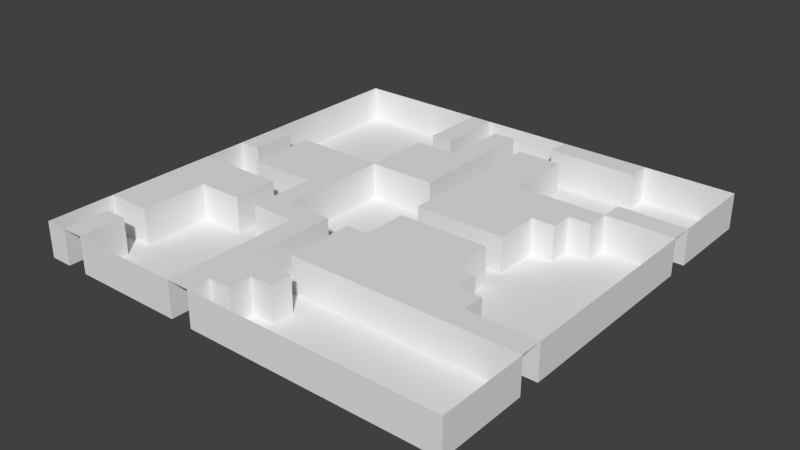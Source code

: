 # Source: Level1.blend  (saved by Blender 2.72.0; exported with 4.5.12 LTS)
import bpy
from mathutils import Matrix  # noqa: F401  (used for matrix-valued properties, if any)

bpy.ops.wm.read_factory_settings(use_empty=True)
scene = bpy.context.scene
scene.name = 'Scene'

# ---- collections
col_collection_1 = bpy.data.collections.new('Collection 1'); scene.collection.children.link(col_collection_1)

# ---- world
world_world = bpy.data.worlds.new('World'); scene.world = world_world
world_world.color = (0.05088, 0.05088, 0.05088)
world_world.use_sun_shadow = False
world_world.sun_shadow_jitter_overblur = 0.0
world_world.cycles.sampling_method = 'MANUAL'
world_world.cycles.sample_map_resolution = 256

# ---- meshes
me_grid_001 = bpy.data.meshes.new('Grid.001')
me_grid_001.from_pydata([(-30.0, -30.0, 0.0), (-26.84, -30.0, 0.0), (-23.68, -30.0, 0.0), (-20.53, -30.0, 0.0), (-17.37, -30.0, 0.0), (-14.21, -30.0, 0.0), (-11.05, -30.0, 0.0), (-7.895, -30.0, 0.0), (-4.737, -30.0, 0.0), (-1.579, -30.0, 0.0), (1.579, -30.0, 0.0), (4.737, -30.0, 0.0), (7.895, -30.0, 0.0), (11.05, -30.0, 0.0), (14.21, -30.0, 0.0), (17.37, -30.0, 0.0), (20.53, -30.0, 0.0), (23.68, -30.0, 0.0), (26.84, -30.0, 0.0), (30.0, -30.0, 0.0), (-30.0, -26.84, 0.0), (-26.84, -26.84, 0.0), (-23.68, -26.84, 0.0), (-7.895, -26.84, 0.0), (-4.737, -26.84, 0.0), (-1.579, -26.84, 0.0), (30.0, -26.84, 0.0), (-30.0, -23.68, 0.0), (-26.84, -23.68, 0.0), (-23.68, -23.68, 0.0), (-7.895, -23.68, 0.0), (-4.737, -23.68, 0.0), (-1.579, -23.68, 0.0), (1.579, -23.68, 0.0), (30.0, -23.68, 0.0), (-30.0, -20.53, 0.0), (-26.84, -20.53, 0.0), (-23.68, -20.53, 0.0), (-7.895, -20.53, 0.0), (-4.737, -20.53, 0.0), (-1.579, -20.53, 0.0), (1.579, -20.53, 0.0), (30.0, -20.53, 0.0), (-30.0, -17.37, 0.0), (-26.84, -17.37, 0.0), (-23.68, -17.37, 0.0), (-7.895, -17.37, 0.0), (-4.737, -17.37, 0.0), (-1.579, -17.37, 0.0), (1.579, -17.37, 0.0), (4.737, -17.37, 0.0), (7.895, -17.37, 0.0), (11.05, -17.37, 0.0), (14.21, -17.37, 0.0), (17.37, -17.37, 0.0), (20.53, -17.37, 0.0), (23.68, -17.37, 0.0), (26.84, -17.37, 0.0), (30.0, -17.37, 0.0), (-30.0, -14.21, 0.0), (-26.84, -14.21, 0.0), (-23.68, -14.21, 0.0), (-7.895, -14.21, 0.0), (-4.737, -14.21, 0.0), (-1.579, -14.21, 0.0), (1.579, -14.21, 0.0), (4.737, -14.21, 0.0), (7.895, -14.21, 0.0), (11.05, -14.21, 0.0), (14.21, -14.21, 0.0), (17.37, -14.21, 0.0), (20.53, -14.21, 0.0), (23.68, -14.21, 0.0), (26.84, -14.21, 0.0), (30.0, -14.21, 0.0), (-30.0, -11.05, 0.0), (-26.84, -11.05, 0.0), (-23.68, -11.05, 0.0), (-20.53, -11.05, 0.0), (-17.37, -11.05, 0.0), (-14.21, -11.05, 0.0), (-11.05, -11.05, 0.0), (-7.895, -11.05, 0.0), (-4.737, -11.05, 0.0), (-1.579, -11.05, 0.0), (1.579, -11.05, 0.0), (4.737, -11.05, 0.0), (7.895, -11.05, 0.0), (11.05, -11.05, 0.0), (14.21, -11.05, 0.0), (17.37, -11.05, 0.0), (20.53, -11.05, 0.0), (30.0, -11.05, 0.0), (-30.0, -7.895, 0.0), (-26.84, -7.895, 0.0), (-23.68, -7.895, 0.0), (-20.53, -7.895, 0.0), (-17.37, -7.895, 0.0), (-14.21, -7.895, 0.0), (-11.05, -7.895, 0.0), (-7.895, -7.895, 0.0), (-4.737, -7.895, 0.0), (-1.579, -7.895, 0.0), (1.579, -7.895, 0.0), (4.737, -7.895, 0.0), (7.895, -7.895, 0.0), (11.05, -7.895, 0.0), (14.21, -7.895, 0.0), (17.37, -7.895, 0.0), (30.0, -7.895, 0.0), (-30.0, -4.737, 0.0), (-26.84, -4.737, 0.0), (-23.68, -4.737, 0.0), (-20.53, -4.737, 0.0), (-17.37, -4.737, 0.0), (-14.21, -4.737, 0.0), (-11.05, -4.737, 0.0), (1.579, -4.737, 0.0), (4.737, -4.737, 0.0), (7.895, -4.737, 0.0), (11.05, -4.737, 0.0), (14.21, -4.737, 0.0), (30.0, -4.737, 0.0), (-30.0, -1.579, 0.0), (-23.68, -1.579, 0.0), (-20.53, -1.579, 0.0), (-17.37, -1.579, 0.0), (-14.21, -1.579, 0.0), (-11.05, -1.579, 0.0), (1.579, -1.579, 0.0), (4.737, -1.579, 0.0), (7.895, -1.579, 0.0), (11.05, -1.579, 0.0), (14.21, -1.579, 0.0), (30.0, -1.579, 0.0), (-30.0, 1.579, 0.0), (-26.84, 1.579, 0.0), (-23.68, 1.579, 0.0), (-20.53, 1.579, 0.0), (-17.37, 1.579, 0.0), (-14.21, 1.579, 0.0), (-11.05, 1.579, 0.0), (1.579, 1.579, 0.0), (4.737, 1.579, 0.0), (7.895, 1.579, 0.0), (11.05, 1.579, 0.0), (14.21, 1.579, 0.0), (30.0, 1.579, 0.0), (-30.0, 4.737, 0.0), (-26.84, 4.737, 0.0), (-23.68, 4.737, 0.0), (-20.53, 4.737, 0.0), (-17.37, 4.737, 0.0), (-14.21, 4.737, 0.0), (-11.05, 4.737, 0.0), (1.579, 4.737, 0.0), (4.737, 4.737, 0.0), (7.895, 4.737, 0.0), (11.05, 4.737, 0.0), (14.21, 4.737, 0.0), (30.0, 4.737, 0.0), (-30.0, 7.895, 0.0), (-26.84, 7.895, 0.0), (-23.68, 7.895, 0.0), (-20.53, 7.895, 0.0), (-17.37, 7.895, 0.0), (-14.21, 7.895, 0.0), (-11.05, 7.895, 0.0), (-7.895, 7.895, 0.0), (-4.737, 7.895, 0.0), (-1.579, 7.895, 0.0), (1.579, 7.895, 0.0), (4.737, 7.895, 0.0), (7.895, 7.895, 0.0), (11.05, 7.895, 0.0), (14.21, 7.895, 0.0), (17.37, 7.895, 0.0), (30.0, 7.895, 0.0), (-30.0, 11.05, 0.0), (-11.05, 11.05, 0.0), (-7.895, 11.05, 0.0), (-4.737, 11.05, 0.0), (-1.579, 11.05, 0.0), (1.579, 11.05, 0.0), (4.737, 11.05, 0.0), (7.895, 11.05, 0.0), (11.05, 11.05, 0.0), (14.21, 11.05, 0.0), (17.37, 11.05, 0.0), (20.53, 11.05, 0.0), (30.0, 11.05, 0.0), (-30.0, 14.21, 0.0), (-11.05, 14.21, 0.0), (-7.895, 14.21, 0.0), (-4.737, 14.21, 0.0), (-1.579, 14.21, 0.0), (1.579, 14.21, 0.0), (4.737, 14.21, 0.0), (7.895, 14.21, 0.0), (11.05, 14.21, 0.0), (14.21, 14.21, 0.0), (17.37, 14.21, 0.0), (20.53, 14.21, 0.0), (23.68, 14.21, 0.0), (26.84, 14.21, 0.0), (30.0, 14.21, 0.0), (-30.0, 17.37, 0.0), (-11.05, 17.37, 0.0), (-7.895, 17.37, 0.0), (-4.737, 17.37, 0.0), (-1.579, 17.37, 0.0), (1.579, 17.37, 0.0), (4.737, 17.37, 0.0), (7.895, 17.37, 0.0), (20.53, 17.37, 0.0), (23.68, 17.37, 0.0), (26.84, 17.37, 0.0), (30.0, 17.37, 0.0), (-30.0, 20.53, 0.0), (-11.05, 20.53, 0.0), (-7.895, 20.53, 0.0), (-4.737, 20.53, 0.0), (-1.579, 20.53, 0.0), (1.579, 20.53, 0.0), (4.737, 20.53, 0.0), (7.895, 20.53, 0.0), (30.0, 20.53, 0.0), (-30.0, 23.68, 0.0), (-11.05, 23.68, 0.0), (-7.895, 23.68, 0.0), (-4.737, 23.68, 0.0), (-1.579, 23.68, 0.0), (1.579, 23.68, 0.0), (4.737, 23.68, 0.0), (7.895, 23.68, 0.0), (30.0, 23.68, 0.0), (-30.0, 26.84, 0.0), (-11.05, 26.84, 0.0), (-7.895, 26.84, 0.0), (-4.737, 26.84, 0.0), (-1.579, 26.84, 0.0), (4.737, 26.84, 0.0), (7.895, 26.84, 0.0), (11.05, 26.84, 0.0), (14.21, 26.84, 0.0), (17.37, 26.84, 0.0), (30.0, 26.84, 0.0), (-30.0, 30.0, 0.0), (-26.84, 30.0, 0.0), (-23.68, 30.0, 0.0), (-20.53, 30.0, 0.0), (-17.37, 30.0, 0.0), (-14.21, 30.0, 0.0), (-11.05, 30.0, 0.0), (-7.895, 30.0, 0.0), (-4.737, 30.0, 0.0), (-1.579, 30.0, 0.0), (1.579, 30.0, 0.0), (4.737, 30.0, 0.0), (7.895, 30.0, 0.0), (11.05, 30.0, 0.0), (14.21, 30.0, 0.0), (17.37, 30.0, 0.0), (20.53, 30.0, 0.0), (23.68, 30.0, 0.0), (26.84, 30.0, 0.0), (30.0, 30.0, 0.0), (-30.0, -30.0, 0.0), (-26.84, -30.0, 0.0), (-23.68, -30.0, 0.0), (-20.53, -30.0, 0.0), (-17.37, -30.0, 0.0), (-14.21, -30.0, 0.0), (-11.05, -30.0, 0.0), (-7.895, -30.0, 0.0), (-4.737, -30.0, 0.0), (-1.579, -30.0, 0.0), (1.579, -30.0, 0.0), (4.737, -30.0, 0.0), (7.895, -30.0, 0.0), (11.05, -30.0, 0.0), (14.21, -30.0, 0.0), (17.37, -30.0, 0.0), (20.53, -30.0, 0.0), (23.68, -30.0, 0.0), (26.84, -30.0, 0.0), (30.0, -30.0, 0.0), (-30.0, -26.84, 0.0), (-26.84, -26.84, 0.0), (-23.68, -26.84, 0.0), (-7.895, -26.84, 0.0), (-4.737, -26.84, 0.0), (-1.579, -26.84, 0.0), (30.0, -26.84, 0.0), (-30.0, -23.68, 0.0), (-26.84, -23.68, 0.0), (-23.68, -23.68, 0.0), (-7.895, -23.68, 0.0), (-1.579, -23.68, 0.0), (1.579, -23.68, 0.0), (30.0, -23.68, 0.0), (-30.0, -20.53, 0.0), (-26.84, -20.53, 0.0), (-23.68, -20.53, 0.0), (-7.895, -20.53, 0.0), (-4.737, -20.53, 0.0), (-1.579, -20.53, 0.0), (1.579, -20.53, 0.0), (30.0, -20.53, 0.0), (-23.68, -17.37, 0.0), (-7.895, -17.37, 0.0), (-4.737, -17.37, 0.0), (-1.579, -17.37, 0.0), (1.579, -17.37, 0.0), (4.737, -17.37, 0.0), (7.895, -17.37, 0.0), (11.05, -17.37, 0.0), (14.21, -17.37, 0.0), (17.37, -17.37, 0.0), (20.53, -17.37, 0.0), (23.68, -17.37, 0.0), (26.84, -17.37, 0.0), (30.0, -17.37, 0.0), (-23.68, -14.21, 0.0), (-7.895, -14.21, 0.0), (-4.737, -14.21, 0.0), (-1.579, -14.21, 0.0), (20.53, -14.21, 0.0), (23.68, -14.21, 0.0), (26.84, -14.21, 0.0), (30.0, -14.21, 0.0), (-23.68, -11.05, 0.0), (-20.53, -11.05, 0.0), (-17.37, -11.05, 0.0), (-14.21, -11.05, 0.0), (-11.05, -11.05, 0.0), (-7.895, -11.05, 0.0), (-4.737, -11.05, 0.0), (-1.579, -11.05, 0.0), (17.37, -11.05, 0.0), (20.53, -11.05, 0.0), (30.0, -11.05, 0.0), (-17.37, -7.895, 0.0), (-14.21, -7.895, 0.0), (-11.05, -7.895, 0.0), (-7.895, -7.895, 0.0), (-4.737, -7.895, 0.0), (-1.579, -7.895, 0.0), (1.579, -7.895, 0.0), (14.21, -7.895, 0.0), (17.37, -7.895, 0.0), (30.0, -7.895, 0.0), (-30.0, -4.737, 0.0), (-26.84, -4.737, 0.0), (-23.68, -4.737, 0.0), (-20.53, -4.737, 0.0), (-17.37, -4.737, 0.0), (-14.21, -4.737, 0.0), (-11.05, -4.737, 0.0), (1.579, -4.737, 0.0), (14.21, -4.737, 0.0), (30.0, -4.737, 0.0), (-30.0, -1.579, 0.0), (-23.68, -1.579, 0.0), (-20.53, -1.579, 0.0), (-17.37, -1.579, 0.0), (-14.21, -1.579, 0.0), (-11.05, -1.579, 0.0), (1.579, -1.579, 0.0), (4.737, -1.579, 0.0), (7.895, -1.579, 0.0), (11.05, -1.579, 0.0), (14.21, -1.579, 0.0), (30.0, -1.579, 0.0), (-30.0, 1.579, 0.0), (-26.84, 1.579, 0.0), (-23.68, 1.579, 0.0), (-11.05, 1.579, 0.0), (1.579, 1.579, 0.0), (4.737, 1.579, 0.0), (7.895, 1.579, 0.0), (11.05, 1.579, 0.0), (14.21, 1.579, 0.0), (30.0, 1.579, 0.0), (-26.84, 4.737, 0.0), (-23.68, 4.737, 0.0), (-11.05, 4.737, 0.0), (1.579, 4.737, 0.0), (14.21, 4.737, 0.0), (30.0, 4.737, 0.0), (-30.0, 7.895, 0.0), (-26.84, 7.895, 0.0), (-23.68, 7.895, 0.0), (-20.53, 7.895, 0.0), (-17.37, 7.895, 0.0), (-14.21, 7.895, 0.0), (-11.05, 7.895, 0.0), (-7.895, 7.895, 0.0), (-4.737, 7.895, 0.0), (-1.579, 7.895, 0.0), (1.579, 7.895, 0.0), (14.21, 7.895, 0.0), (17.37, 7.895, 0.0), (30.0, 7.895, 0.0), (-30.0, 11.05, 0.0), (-11.05, 11.05, 0.0), (-1.579, 11.05, 0.0), (1.579, 11.05, 0.0), (17.37, 11.05, 0.0), (20.53, 11.05, 0.0), (30.0, 11.05, 0.0), (-30.0, 14.21, 0.0), (-11.05, 14.21, 0.0), (-1.579, 14.21, 0.0), (1.579, 14.21, 0.0), (7.895, 14.21, 0.0), (11.05, 14.21, 0.0), (14.21, 14.21, 0.0), (17.37, 14.21, 0.0), (20.53, 14.21, 0.0), (23.68, 14.21, 0.0), (26.84, 14.21, 0.0), (30.0, 14.21, 0.0), (-30.0, 17.37, 0.0), (-11.05, 17.37, 0.0), (-7.895, 17.37, 0.0), (-4.737, 17.37, 0.0), (-1.579, 17.37, 0.0), (1.579, 17.37, 0.0), (7.895, 17.37, 0.0), (20.53, 17.37, 0.0), (23.68, 17.37, 0.0), (26.84, 17.37, 0.0), (30.0, 17.37, 0.0), (-30.0, 20.53, 0.0), (-11.05, 20.53, 0.0), (-7.895, 20.53, 0.0), (-4.737, 20.53, 0.0), (-1.579, 20.53, 0.0), (1.579, 20.53, 0.0), (7.895, 20.53, 0.0), (30.0, 20.53, 0.0), (-30.0, 23.68, 0.0), (-11.05, 23.68, 0.0), (-7.895, 23.68, 0.0), (-4.737, 23.68, 0.0), (-1.579, 23.68, 0.0), (1.579, 23.68, 0.0), (4.737, 23.68, 0.0), (7.895, 23.68, 0.0), (30.0, 23.68, 0.0), (-30.0, 26.84, 0.0), (-11.05, 26.84, 0.0), (-7.895, 26.84, 0.0), (-4.737, 26.84, 0.0), (-1.579, 26.84, 0.0), (4.737, 26.84, 0.0), (7.895, 26.84, 0.0), (11.05, 26.84, 0.0), (14.21, 26.84, 0.0), (17.37, 26.84, 0.0), (30.0, 26.84, 0.0), (-30.0, 30.0, 0.0), (-26.84, 30.0, 0.0), (-23.68, 30.0, 0.0), (-20.53, 30.0, 0.0), (-17.37, 30.0, 0.0), (-14.21, 30.0, 0.0), (-11.05, 30.0, 0.0), (-7.895, 30.0, 0.0), (-4.737, 30.0, 0.0), (-1.579, 30.0, 0.0), (1.579, 30.0, 0.0), (4.737, 30.0, 0.0), (17.37, 30.0, 0.0), (20.53, 30.0, 0.0), (23.68, 30.0, 0.0), (26.84, 30.0, 0.0), (30.0, 30.0, 0.0), (-30.0, -30.0, -5.0), (-26.84, -30.0, -5.0), (-23.68, -30.0, -5.0), (-20.53, -30.0, -5.0), (-17.37, -30.0, -5.0), (-14.21, -30.0, -5.0), (-11.05, -30.0, -5.0), (-7.895, -30.0, -5.0), (-4.737, -30.0, -5.0), (-1.579, -30.0, -5.0), (1.579, -30.0, -5.0), (4.737, -30.0, -5.0), (7.895, -30.0, -5.0), (11.05, -30.0, -5.0), (14.21, -30.0, -5.0), (17.37, -30.0, -5.0), (20.53, -30.0, -5.0), (23.68, -30.0, -5.0), (26.84, -30.0, -5.0), (30.0, -30.0, -5.0), (-30.0, -26.84, -5.0), (-26.84, -26.84, -5.0), (-23.68, -26.84, -5.0), (-20.53, -26.84, -5.0), (-17.37, -26.84, -5.0), (-14.21, -26.84, -5.0), (-11.05, -26.84, -5.0), (-7.895, -26.84, -5.0), (-4.737, -26.84, -5.0), (-1.579, -26.84, -5.0), (1.579, -26.84, -5.0), (4.737, -26.84, -5.0), (7.895, -26.84, -5.0), (11.05, -26.84, -5.0), (14.21, -26.84, -5.0), (17.37, -26.84, -5.0), (20.53, -26.84, -5.0), (23.68, -26.84, -5.0), (26.84, -26.84, -5.0), (30.0, -26.84, -5.0), (-30.0, -23.68, -5.0), (-26.84, -23.68, -5.0), (-23.68, -23.68, -5.0), (-20.53, -23.68, -5.0), (-17.37, -23.68, -5.0), (-14.21, -23.68, -5.0), (-11.05, -23.68, -5.0), (-7.895, -23.68, -5.0), (-1.579, -23.68, -5.0), (1.579, -23.68, -5.0), (4.737, -23.68, -5.0), (7.895, -23.68, -5.0), (11.05, -23.68, -5.0), (14.21, -23.68, -5.0), (17.37, -23.68, -5.0), (20.53, -23.68, -5.0), (23.68, -23.68, -5.0), (26.84, -23.68, -5.0), (30.0, -23.68, -5.0), (-30.0, -20.53, -5.0), (-26.84, -20.53, -5.0), (-23.68, -20.53, -5.0), (-20.53, -20.53, -5.0), (-17.37, -20.53, -5.0), (-14.21, -20.53, -5.0), (-11.05, -20.53, -5.0), (-7.895, -20.53, -5.0), (-4.737, -20.53, -5.0), (-1.579, -20.53, -5.0), (1.579, -20.53, -5.0), (4.737, -20.53, -5.0), (7.895, -20.53, -5.0), (11.05, -20.53, -5.0), (14.21, -20.53, -5.0), (17.37, -20.53, -5.0), (20.53, -20.53, -5.0), (23.68, -20.53, -5.0), (26.84, -20.53, -5.0), (30.0, -20.53, -5.0), (-23.68, -17.37, -5.0), (-20.53, -17.37, -5.0), (-17.37, -17.37, -5.0), (-14.21, -17.37, -5.0), (-11.05, -17.37, -5.0), (-7.895, -17.37, -5.0), (-4.737, -17.37, -5.0), (-1.579, -17.37, -5.0), (1.579, -17.37, -5.0), (4.737, -17.37, -5.0), (7.895, -17.37, -5.0), (11.05, -17.37, -5.0), (14.21, -17.37, -5.0), (17.37, -17.37, -5.0), (20.53, -17.37, -5.0), (23.68, -17.37, -5.0), (26.84, -17.37, -5.0), (30.0, -17.37, -5.0), (-23.68, -14.21, -5.0), (-20.53, -14.21, -5.0), (-17.37, -14.21, -5.0), (-14.21, -14.21, -5.0), (-11.05, -14.21, -5.0), (-7.895, -14.21, -5.0), (-4.737, -14.21, -5.0), (-1.579, -14.21, -5.0), (20.53, -14.21, -5.0), (23.68, -14.21, -5.0), (26.84, -14.21, -5.0), (30.0, -14.21, -5.0), (-23.68, -11.05, -5.0), (-20.53, -11.05, -5.0), (-17.37, -11.05, -5.0), (-14.21, -11.05, -5.0), (-11.05, -11.05, -5.0), (-7.895, -11.05, -5.0), (-4.737, -11.05, -5.0), (-1.579, -11.05, -5.0), (17.37, -11.05, -5.0), (20.53, -11.05, -5.0), (23.68, -11.05, -5.0), (26.84, -11.05, -5.0), (30.0, -11.05, -5.0), (-17.37, -7.895, -5.0), (-14.21, -7.895, -5.0), (-11.05, -7.895, -5.0), (-7.895, -7.895, -5.0), (-4.737, -7.895, -5.0), (-1.579, -7.895, -5.0), (1.579, -7.895, -5.0), (14.21, -7.895, -5.0), (17.37, -7.895, -5.0), (20.53, -7.895, -5.0), (23.68, -7.895, -5.0), (26.84, -7.895, -5.0), (30.0, -7.895, -5.0), (-30.0, -4.737, -5.0), (-26.84, -4.737, -5.0), (-23.68, -4.737, -5.0), (-20.53, -4.737, -5.0), (-17.37, -4.737, -5.0), (-14.21, -4.737, -5.0), (-11.05, -4.737, -5.0), (-7.895, -4.737, -5.0), (-4.737, -4.737, -5.0), (-1.579, -4.737, -5.0), (1.579, -4.737, -5.0), (14.21, -4.737, -5.0), (17.37, -4.737, -5.0), (20.53, -4.737, -5.0), (23.68, -4.737, -5.0), (26.84, -4.737, -5.0), (30.0, -4.737, -5.0), (-30.0, -1.579, -5.0), (-26.84, -1.579, -5.0), (-23.68, -1.579, -5.0), (-20.53, -1.579, -5.0), (-17.37, -1.579, -5.0), (-14.21, -1.579, -5.0), (-11.05, -1.579, -5.0), (-7.895, -1.579, -5.0), (-4.737, -1.579, -5.0), (-1.579, -1.579, -5.0), (1.579, -1.579, -5.0), (4.737, -1.579, -5.0), (7.895, -1.579, -5.0), (11.05, -1.579, -5.0), (14.21, -1.579, -5.0), (17.37, -1.579, -5.0), (20.53, -1.579, -5.0), (23.68, -1.579, -5.0), (26.84, -1.579, -5.0), (30.0, -1.579, -5.0), (-30.0, 1.579, -5.0), (-26.84, 1.579, -5.0), (-23.68, 1.579, -5.0), (-11.05, 1.579, -5.0), (-7.895, 1.579, -5.0), (-4.737, 1.579, -5.0), (-1.579, 1.579, -5.0), (1.579, 1.579, -5.0), (4.737, 1.579, -5.0), (7.895, 1.579, -5.0), (11.05, 1.579, -5.0), (14.21, 1.579, -5.0), (17.37, 1.579, -5.0), (20.53, 1.579, -5.0), (23.68, 1.579, -5.0), (26.84, 1.579, -5.0), (30.0, 1.579, -5.0), (-26.84, 4.737, -5.0), (-23.68, 4.737, -5.0), (-11.05, 4.737, -5.0), (-7.895, 4.737, -5.0), (-4.737, 4.737, -5.0), (-1.579, 4.737, -5.0), (1.579, 4.737, -5.0), (14.21, 4.737, -5.0), (17.37, 4.737, -5.0), (20.53, 4.737, -5.0), (23.68, 4.737, -5.0), (26.84, 4.737, -5.0), (30.0, 4.737, -5.0), (-30.0, 7.895, -5.0), (-26.84, 7.895, -5.0), (-23.68, 7.895, -5.0), (-20.53, 7.895, -5.0), (-17.37, 7.895, -5.0), (-14.21, 7.895, -5.0), (-11.05, 7.895, -5.0), (-7.895, 7.895, -5.0), (-4.737, 7.895, -5.0), (-1.579, 7.895, -5.0), (1.579, 7.895, -5.0), (14.21, 7.895, -5.0), (17.37, 7.895, -5.0), (20.53, 7.895, -5.0), (23.68, 7.895, -5.0), (26.84, 7.895, -5.0), (30.0, 7.895, -5.0), (-30.0, 11.05, -5.0), (-26.84, 11.05, -5.0), (-23.68, 11.05, -5.0), (-20.53, 11.05, -5.0), (-17.37, 11.05, -5.0), (-14.21, 11.05, -5.0), (-11.05, 11.05, -5.0), (-1.579, 11.05, -5.0), (1.579, 11.05, -5.0), (17.37, 11.05, -5.0), (20.53, 11.05, -5.0), (23.68, 11.05, -5.0), (26.84, 11.05, -5.0), (30.0, 11.05, -5.0), (-30.0, 14.21, -5.0), (-26.84, 14.21, -5.0), (-23.68, 14.21, -5.0), (-20.53, 14.21, -5.0), (-17.37, 14.21, -5.0), (-14.21, 14.21, -5.0), (-11.05, 14.21, -5.0), (-1.579, 14.21, -5.0), (1.579, 14.21, -5.0), (7.895, 14.21, -5.0), (11.05, 14.21, -5.0), (14.21, 14.21, -5.0), (17.37, 14.21, -5.0), (20.53, 14.21, -5.0), (23.68, 14.21, -5.0), (26.84, 14.21, -5.0), (30.0, 14.21, -5.0), (-30.0, 17.37, -5.0), (-26.84, 17.37, -5.0), (-23.68, 17.37, -5.0), (-20.53, 17.37, -5.0), (-17.37, 17.37, -5.0), (-14.21, 17.37, -5.0), (-11.05, 17.37, -5.0), (-7.895, 17.37, -5.0), (-4.737, 17.37, -5.0), (-1.579, 17.37, -5.0), (1.579, 17.37, -5.0), (7.895, 17.37, -5.0), (11.05, 17.37, -5.0), (14.21, 17.37, -5.0), (17.37, 17.37, -5.0), (20.53, 17.37, -5.0), (23.68, 17.37, -5.0), (26.84, 17.37, -5.0), (30.0, 17.37, -5.0), (-30.0, 20.53, -5.0), (-26.84, 20.53, -5.0), (-23.68, 20.53, -5.0), (-20.53, 20.53, -5.0), (-17.37, 20.53, -5.0), (-14.21, 20.53, -5.0), (-11.05, 20.53, -5.0), (-7.895, 20.53, -5.0), (-4.737, 20.53, -5.0), (-1.579, 20.53, -5.0), (1.579, 20.53, -5.0), (7.895, 20.53, -5.0), (11.05, 20.53, -5.0), (14.21, 20.53, -5.0), (17.37, 20.53, -5.0), (20.53, 20.53, -5.0), (23.68, 20.53, -5.0), (26.84, 20.53, -5.0), (30.0, 20.53, -5.0), (-30.0, 23.68, -5.0), (-26.84, 23.68, -5.0), (-23.68, 23.68, -5.0), (-20.53, 23.68, -5.0), (-17.37, 23.68, -5.0), (-14.21, 23.68, -5.0), (-11.05, 23.68, -5.0), (-7.895, 23.68, -5.0), (-4.737, 23.68, -5.0), (-1.579, 23.68, -5.0), (1.579, 23.68, -5.0), (4.737, 23.68, -5.0), (7.895, 23.68, -5.0), (11.05, 23.68, -5.0), (14.21, 23.68, -5.0), (17.37, 23.68, -5.0), (20.53, 23.68, -5.0), (23.68, 23.68, -5.0), (26.84, 23.68, -5.0), (30.0, 23.68, -5.0), (-30.0, 26.84, -5.0), (-26.84, 26.84, -5.0), (-23.68, 26.84, -5.0), (-20.53, 26.84, -5.0), (-17.37, 26.84, -5.0), (-14.21, 26.84, -5.0), (-11.05, 26.84, -5.0), (-7.895, 26.84, -5.0), (-4.737, 26.84, -5.0), (-1.579, 26.84, -5.0), (1.579, 26.84, -5.0), (4.737, 26.84, -5.0), (7.895, 26.84, -5.0), (11.05, 26.84, -5.0), (14.21, 26.84, -5.0), (17.37, 26.84, -5.0), (20.53, 26.84, -5.0), (23.68, 26.84, -5.0), (26.84, 26.84, -5.0), (30.0, 26.84, -5.0), (-30.0, 30.0, -5.0), (-26.84, 30.0, -5.0), (-23.68, 30.0, -5.0), (-20.53, 30.0, -5.0), (-17.37, 30.0, -5.0), (-14.21, 30.0, -5.0), (-11.05, 30.0, -5.0), (-7.895, 30.0, -5.0), (-4.737, 30.0, -5.0), (-1.579, 30.0, -5.0), (1.579, 30.0, -5.0), (4.737, 30.0, -5.0), (17.37, 30.0, -5.0), (20.53, 30.0, -5.0), (23.68, 30.0, -5.0), (26.84, 30.0, -5.0), (30.0, 30.0, -5.0)], [], [(1, 2, 22, 21), (7, 8, 24, 23), (21, 22, 29, 28), (23, 24, 31, 30), (24, 25, 32, 31), (252, 251, 466, 467), (265, 264, 476, 477), (24, 8, 275, 291), (103, 117, 359, 348), (16, 17, 284, 283), (125, 124, 363, 364), (32, 25, 292, 298), (214, 215, 431, 430), (37, 36, 302, 303), (251, 250, 465, 466), (155, 171, 400, 387), (64, 84, 338, 326), (264, 263, 475, 476), (189, 188, 408, 409), (107, 108, 350, 349), (30, 31, 39, 38), (31, 32, 40, 39), (32, 33, 41, 40), (183, 196, 414, 407), (61, 45, 309, 323), (170, 169, 398, 399), (36, 35, 301, 302), (211, 223, 439, 428), (108, 90, 339, 350), (47, 39, 305, 311), (7, 23, 290, 274), (15, 16, 283, 282), (35, 36, 44, 43), (36, 37, 45, 44), (250, 249, 464, 465), (202, 214, 430, 419), (83, 63, 325, 337), (263, 262, 474, 475), (6, 7, 274, 273), (38, 39, 47, 46), (195, 182, 406, 413), (137, 150, 385, 376), (239, 240, 455, 454), (23, 30, 297, 290), (169, 168, 397, 398), (82, 81, 335, 336), (35, 27, 294, 301), (222, 210, 427, 438), (132, 133, 372, 371), (188, 176, 402, 408), (38, 46, 310, 304), (43, 44, 60, 59), (44, 45, 61, 60), (240, 231, 446, 455), (249, 248, 463, 464), (62, 82, 336, 324), (133, 121, 360, 372), (149, 136, 375, 384), (46, 47, 63, 62), (58, 57, 321, 322), (48, 49, 65, 64), (49, 50, 66, 65), (50, 51, 67, 66), (51, 52, 68, 67), (52, 53, 69, 68), (53, 54, 70, 69), (54, 55, 71, 70), (55, 56, 72, 71), (56, 57, 73, 72), (57, 58, 74, 73), (59, 60, 76, 75), (60, 61, 77, 76), (14, 15, 282, 281), (159, 146, 382, 388), (168, 167, 396, 397), (123, 110, 352, 362), (26, 34, 300, 293), (62, 63, 83, 82), (209, 221, 437, 426), (64, 65, 85, 84), (65, 66, 86, 85), (66, 67, 87, 86), (67, 68, 88, 87), (68, 69, 89, 88), (69, 70, 90, 89), (70, 71, 91, 90), (131, 132, 371, 370), (81, 80, 334, 335), (262, 245, 460, 474), (75, 76, 94, 93), (76, 77, 95, 94), (77, 78, 96, 95), (78, 79, 97, 96), (5, 6, 273, 272), (80, 81, 99, 98), (81, 82, 100, 99), (82, 83, 101, 100), (42, 58, 322, 308), (84, 85, 103, 102), (85, 86, 104, 103), (86, 87, 105, 104), (87, 88, 106, 105), (88, 89, 107, 106), (89, 90, 108, 107), (230, 239, 454, 445), (248, 247, 462, 463), (220, 219, 435, 436), (178, 161, 390, 404), (93, 94, 111, 110), (94, 95, 112, 111), (95, 96, 113, 112), (96, 97, 114, 113), (74, 92, 341, 330), (98, 99, 116, 115), (206, 191, 411, 423), (116, 99, 344, 358), (57, 56, 320, 321), (166, 167, 396, 395), (103, 104, 118, 117), (104, 105, 119, 118), (105, 106, 120, 119), (106, 107, 121, 120), (109, 122, 361, 351), (130, 131, 370, 369), (227, 218, 434, 442), (141, 128, 367, 377), (134, 147, 383, 373), (13, 14, 281, 280), (205, 204, 421, 422), (238, 229, 444, 453), (167, 154, 386, 396), (247, 236, 451, 462), (115, 116, 128, 127), (160, 177, 403, 389), (4, 5, 272, 271), (179, 192, 412, 405), (190, 205, 422, 410), (117, 118, 130, 129), (118, 119, 131, 130), (119, 120, 132, 131), (120, 121, 133, 132), (98, 115, 357, 343), (56, 55, 319, 320), (165, 166, 395, 394), (129, 130, 369, 368), (79, 78, 332, 333), (40, 41, 307, 306), (217, 226, 441, 433), (124, 125, 138, 137), (125, 126, 139, 138), (126, 127, 140, 139), (127, 128, 141, 140), (233, 234, 449, 448), (204, 203, 420, 421), (113, 114, 356, 355), (228, 237, 452, 443), (213, 198, 415, 429), (235, 246, 461, 450), (41, 33, 299, 307), (102, 103, 348, 347), (234, 225, 440, 449), (114, 97, 342, 356), (55, 54, 318, 319), (12, 13, 280, 279), (164, 165, 394, 393), (135, 136, 149, 148), (78, 77, 331, 332), (137, 138, 151, 150), (138, 139, 152, 151), (139, 140, 153, 152), (140, 141, 154, 153), (90, 91, 340, 339), (39, 40, 306, 305), (232, 233, 448, 447), (3, 4, 271, 270), (142, 143, 156, 155), (143, 144, 157, 156), (144, 145, 158, 157), (145, 146, 159, 158), (112, 113, 355, 354), (203, 202, 419, 420), (28, 29, 296, 295), (117, 129, 368, 359), (258, 257, 472, 473), (148, 149, 162, 161), (91, 71, 327, 340), (150, 151, 164, 163), (151, 152, 165, 164), (152, 153, 166, 165), (153, 154, 167, 166), (142, 155, 387, 378), (54, 53, 317, 318), (163, 164, 393, 392), (48, 64, 326, 312), (155, 156, 172, 171), (156, 157, 173, 172), (157, 158, 174, 173), (158, 159, 175, 174), (29, 22, 289, 296), (241, 258, 473, 456), (171, 183, 407, 400), (84, 102, 347, 338), (45, 37, 303, 309), (111, 112, 354, 353), (11, 12, 279, 278), (201, 202, 419, 418), (196, 211, 428, 414), (77, 61, 323, 331), (257, 256, 471, 472), (167, 168, 180, 179), (168, 169, 181, 180), (169, 170, 182, 181), (100, 101, 346, 345), (171, 172, 184, 183), (172, 173, 185, 184), (173, 174, 186, 185), (174, 175, 187, 186), (175, 176, 188, 187), (223, 232, 447, 439), (2, 3, 270, 269), (53, 52, 316, 317), (202, 189, 409, 419), (63, 47, 311, 325), (21, 28, 295, 288), (176, 175, 401, 402), (182, 170, 399, 406), (124, 137, 376, 363), (101, 83, 337, 346), (179, 180, 193, 192), (180, 181, 194, 193), (181, 182, 195, 194), (110, 111, 353, 352), (183, 184, 197, 196), (184, 185, 198, 197), (185, 186, 199, 198), (186, 187, 200, 199), (187, 188, 201, 200), (188, 189, 202, 201), (200, 201, 418, 417), (27, 20, 287, 294), (210, 195, 413, 427), (150, 163, 392, 385), (256, 255, 470, 471), (30, 38, 304, 297), (136, 135, 374, 375), (99, 100, 345, 344), (231, 222, 438, 446), (192, 193, 208, 207), (193, 194, 209, 208), (194, 195, 210, 209), (22, 2, 269, 289), (196, 197, 212, 211), (197, 198, 213, 212), (146, 145, 381, 382), (52, 51, 315, 316), (10, 11, 278, 277), (46, 62, 324, 310), (202, 203, 215, 214), (203, 204, 216, 215), (204, 205, 217, 216), (245, 244, 459, 460), (208, 209, 426, 425), (161, 162, 391, 390), (121, 107, 349, 360), (199, 200, 417, 416), (19, 26, 293, 286), (162, 149, 384, 391), (73, 74, 330, 329), (209, 210, 222, 221), (175, 159, 388, 401), (211, 212, 224, 223), (212, 213, 225, 224), (255, 254, 469, 470), (135, 123, 362, 374), (34, 42, 308, 300), (221, 230, 445, 437), (145, 144, 380, 381), (51, 50, 314, 315), (244, 243, 458, 459), (18, 19, 286, 285), (207, 208, 425, 424), (1, 21, 288, 268), (191, 178, 404, 411), (9, 10, 277, 276), (198, 199, 416, 415), (219, 220, 229, 228), (92, 109, 351, 341), (221, 222, 231, 230), (218, 206, 423, 434), (223, 224, 233, 232), (224, 225, 234, 233), (128, 116, 358, 367), (72, 73, 329, 328), (122, 134, 373, 361), (229, 220, 436, 444), (0, 1, 268, 267), (144, 143, 379, 380), (236, 227, 442, 451), (25, 24, 291, 292), (154, 141, 377, 386), (50, 49, 313, 314), (147, 160, 389, 383), (243, 242, 457, 458), (216, 217, 433, 432), (228, 229, 238, 237), (127, 126, 365, 366), (230, 231, 240, 239), (254, 238, 453, 469), (167, 179, 405, 396), (20, 0, 267, 287), (177, 190, 410, 403), (80, 98, 343, 334), (17, 18, 285, 284), (192, 207, 424, 412), (115, 127, 366, 357), (71, 72, 328, 327), (253, 252, 467, 468), (33, 32, 298, 299), (266, 265, 477, 478), (143, 142, 378, 379), (219, 228, 443, 435), (49, 48, 312, 313), (226, 235, 450, 441), (237, 238, 254, 253), (8, 9, 276, 275), (242, 241, 456, 457), (126, 125, 364, 365), (237, 253, 468, 452), (241, 242, 259, 258), (242, 243, 260, 259), (243, 244, 261, 260), (244, 245, 262, 261), (215, 216, 432, 431), (225, 213, 429, 440), (246, 266, 478, 461), (97, 79, 333, 342), (430, 431, 745, 744), (472, 471, 816, 817), (385, 392, 683, 669), (437, 445, 775, 756), (404, 390, 681, 698), (348, 359, 624, 607), (423, 411, 712, 729), (319, 318, 571, 572), (373, 383, 667, 650), (332, 331, 588, 589), (284, 285, 497, 496), (390, 391, 682, 681), (338, 347, 606, 595), (444, 436, 755, 774), (411, 404, 698, 712), (309, 303, 540, 558), (422, 421, 727, 728), (363, 376, 653, 633), (275, 276, 488, 487), (460, 459, 801, 802), (419, 430, 744, 725), (471, 470, 815, 816), (391, 384, 668, 682), (345, 346, 605, 604), (389, 403, 697, 680), (367, 358, 620, 637), (410, 422, 728, 711), (375, 374, 651, 652), (318, 317, 570, 571), (291, 275, 487, 507), (331, 323, 576, 588), (440, 429, 740, 759), (346, 337, 594, 605), (435, 443, 773, 754), (403, 410, 711, 697), (366, 365, 635, 636), (300, 308, 557, 537), (421, 420, 726, 727), (459, 458, 800, 801), (329, 330, 587, 586), (283, 284, 496, 495), (470, 469, 814, 815), (383, 389, 680, 667), (344, 345, 604, 603), (299, 298, 527, 528), (357, 366, 636, 619), (451, 442, 767, 787), (374, 362, 631, 651), (317, 316, 569, 570), (274, 290, 506, 486), (328, 329, 586, 585), (428, 439, 758, 739), (365, 364, 634, 635), (273, 274, 486, 485), (458, 457, 799, 800), (420, 419, 725, 726), (327, 328, 585, 584), (469, 453, 794, 814), (334, 343, 602, 591), (298, 292, 508, 527), (438, 427, 738, 757), (441, 450, 786, 766), (361, 373, 650, 630), (316, 315, 568, 569), (282, 283, 495, 494), (468, 467, 812, 813), (342, 333, 590, 601), (358, 344, 603, 620), (303, 302, 539, 540), (364, 363, 633, 634), (457, 456, 798, 799), (418, 419, 725, 724), (312, 326, 583, 565), (452, 468, 813, 793), (290, 297, 526, 506), (426, 437, 756, 737), (409, 408, 707, 708), (315, 314, 567, 568), (272, 273, 485, 484), (419, 409, 708, 725), (325, 311, 564, 582), (467, 466, 811, 812), (429, 415, 721, 740), (330, 341, 600, 587), (436, 435, 754, 755), (302, 301, 538, 539), (402, 401, 692, 693), (343, 357, 619, 602), (417, 418, 724, 723), (281, 282, 494, 493), (382, 381, 661, 662), (355, 356, 618, 617), (408, 402, 693, 707), (416, 417, 723, 722), (314, 313, 566, 567), (466, 465, 810, 811), (414, 428, 739, 720), (310, 324, 581, 563), (301, 294, 519, 538), (401, 388, 675, 692), (356, 342, 601, 618), (271, 272, 484, 483), (415, 416, 722, 721), (427, 413, 719, 738), (381, 380, 660, 661), (354, 355, 617, 616), (400, 407, 706, 691), (313, 312, 565, 566), (280, 281, 493, 492), (465, 464, 809, 810), (425, 426, 737, 736), (388, 382, 662, 675), (387, 400, 691, 674), (353, 354, 616, 615), (293, 300, 537, 518), (406, 399, 690, 705), (362, 352, 614, 631), (454, 455, 796, 795), (407, 414, 720, 706), (424, 425, 736, 735), (380, 379, 659, 660), (339, 340, 597, 596), (442, 434, 748, 767), (399, 398, 689, 690), (352, 353, 615, 614), (455, 446, 776, 796), (413, 406, 705, 719), (270, 271, 483, 482), (464, 463, 808, 809), (378, 387, 674, 658), (340, 327, 584, 597), (478, 477, 822, 823), (396, 405, 704, 687), (351, 361, 630, 613), (371, 372, 645, 644), (412, 424, 735, 718), (379, 378, 658, 659), (279, 280, 492, 491), (461, 478, 823, 806), (398, 397, 688, 689), (341, 351, 613, 600), (433, 441, 766, 747), (405, 412, 718, 704), (372, 360, 625, 645), (311, 305, 546, 564), (445, 454, 795, 775), (463, 462, 807, 808), (326, 338, 595, 583), (295, 296, 521, 520), (477, 476, 821, 822), (370, 371, 644, 643), (269, 270, 482, 481), (453, 444, 774, 794), (337, 325, 582, 594), (296, 289, 501, 521), (397, 396, 687, 688), (369, 370, 643, 642), (304, 310, 563, 545), (289, 269, 481, 501), (278, 279, 491, 490), (462, 451, 787, 807), (336, 335, 592, 593), (476, 475, 820, 821), (448, 449, 779, 778), (368, 369, 642, 641), (443, 452, 793, 773), (323, 309, 558, 576), (324, 336, 593, 581), (288, 295, 520, 500), (395, 396, 687, 686), (306, 307, 548, 547), (449, 440, 759, 779), (268, 288, 500, 480), (322, 321, 574, 575), (450, 461, 806, 786), (335, 334, 591, 592), (294, 287, 499, 519), (475, 474, 819, 820), (396, 386, 670, 687), (307, 299, 528, 548), (447, 448, 778, 777), (267, 268, 480, 479), (359, 368, 641, 624), (308, 322, 575, 557), (277, 278, 490, 489), (386, 377, 654, 670), (394, 395, 686, 685), (305, 306, 547, 546), (287, 267, 479, 499), (321, 320, 573, 574), (286, 293, 518, 498), (434, 423, 729, 748), (474, 460, 802, 819), (393, 394, 685, 684), (349, 350, 609, 608), (439, 447, 777, 758), (285, 286, 498, 497), (432, 433, 747, 746), (376, 385, 669, 653), (473, 472, 817, 818), (392, 393, 684, 683), (350, 339, 596, 609), (297, 304, 545, 526), (446, 438, 757, 776), (360, 349, 608, 625), (276, 277, 489, 488), (320, 319, 572, 573), (431, 432, 746, 745), (384, 375, 652, 668), (333, 332, 589, 590), (456, 473, 818, 798), (347, 348, 607, 606), (292, 291, 507, 508), (377, 367, 637, 654), (479, 480, 500, 499), (481, 482, 502, 501), (482, 483, 503, 502), (483, 484, 504, 503), (484, 485, 505, 504), (485, 486, 506, 505), (487, 488, 508, 507), (488, 489, 509, 508), (489, 490, 510, 509), (490, 491, 511, 510), (491, 492, 512, 511), (492, 493, 513, 512), (493, 494, 514, 513), (494, 495, 515, 514), (495, 496, 516, 515), (496, 497, 517, 516), (497, 498, 518, 517), (499, 500, 520, 519), (501, 502, 522, 521), (502, 503, 523, 522), (503, 504, 524, 523), (504, 505, 525, 524), (505, 506, 526, 525), (508, 509, 528, 527), (509, 510, 529, 528), (510, 511, 530, 529), (511, 512, 531, 530), (512, 513, 532, 531), (513, 514, 533, 532), (514, 515, 534, 533), (515, 516, 535, 534), (516, 517, 536, 535), (517, 518, 537, 536), (519, 520, 539, 538), (520, 521, 540, 539), (521, 522, 541, 540), (522, 523, 542, 541), (523, 524, 543, 542), (524, 525, 544, 543), (525, 526, 545, 544), (528, 529, 549, 548), (529, 530, 550, 549), (530, 531, 551, 550), (531, 532, 552, 551), (532, 533, 553, 552), (533, 534, 554, 553), (534, 535, 555, 554), (535, 536, 556, 555), (536, 537, 557, 556), (540, 541, 559, 558), (541, 542, 560, 559), (542, 543, 561, 560), (543, 544, 562, 561), (544, 545, 563, 562), (546, 547, 565, 564), (547, 548, 566, 565), (548, 549, 567, 566), (549, 550, 568, 567), (550, 551, 569, 568), (551, 552, 570, 569), (552, 553, 571, 570), (553, 554, 572, 571), (554, 555, 573, 572), (555, 556, 574, 573), (556, 557, 575, 574), (558, 559, 577, 576), (559, 560, 578, 577), (560, 561, 579, 578), (561, 562, 580, 579), (562, 563, 581, 580), (564, 565, 583, 582), (576, 577, 589, 588), (577, 578, 590, 589), (578, 579, 591, 590), (579, 580, 592, 591), (580, 581, 593, 592), (582, 583, 595, 594), (584, 585, 598, 597), (585, 586, 599, 598), (586, 587, 600, 599), (590, 591, 602, 601), (594, 595, 606, 605), (596, 597, 610, 609), (597, 598, 611, 610), (598, 599, 612, 611), (599, 600, 613, 612), (601, 602, 619, 618), (603, 604, 621, 620), (604, 605, 622, 621), (605, 606, 623, 622), (606, 607, 624, 623), (608, 609, 626, 625), (609, 610, 627, 626), (610, 611, 628, 627), (611, 612, 629, 628), (612, 613, 630, 629), (614, 615, 632, 631), (615, 616, 633, 632), (616, 617, 634, 633), (617, 618, 635, 634), (618, 619, 636, 635), (620, 621, 638, 637), (621, 622, 639, 638), (622, 623, 640, 639), (623, 624, 641, 640), (625, 626, 646, 645), (626, 627, 647, 646), (627, 628, 648, 647), (628, 629, 649, 648), (629, 630, 650, 649), (631, 632, 652, 651), (632, 633, 653, 652), (637, 638, 655, 654), (638, 639, 656, 655), (639, 640, 657, 656), (640, 641, 658, 657), (641, 642, 659, 658), (642, 643, 660, 659), (643, 644, 661, 660), (644, 645, 662, 661), (645, 646, 663, 662), (646, 647, 664, 663), (647, 648, 665, 664), (648, 649, 666, 665), (649, 650, 667, 666), (652, 653, 669, 668), (654, 655, 671, 670), (655, 656, 672, 671), (656, 657, 673, 672), (657, 658, 674, 673), (662, 663, 676, 675), (663, 664, 677, 676), (664, 665, 678, 677), (665, 666, 679, 678), (666, 667, 680, 679), (668, 669, 683, 682), (670, 671, 688, 687), (671, 672, 689, 688), (672, 673, 690, 689), (673, 674, 691, 690), (675, 676, 693, 692), (676, 677, 694, 693), (677, 678, 695, 694), (678, 679, 696, 695), (679, 680, 697, 696), (681, 682, 699, 698), (682, 683, 700, 699), (683, 684, 701, 700), (684, 685, 702, 701), (685, 686, 703, 702), (686, 687, 704, 703), (690, 691, 706, 705), (693, 694, 708, 707), (694, 695, 709, 708), (695, 696, 710, 709), (696, 697, 711, 710), (698, 699, 713, 712), (699, 700, 714, 713), (700, 701, 715, 714), (701, 702, 716, 715), (702, 703, 717, 716), (703, 704, 718, 717), (705, 706, 720, 719), (708, 709, 726, 725), (709, 710, 727, 726), (710, 711, 728, 727), (712, 713, 730, 729), (713, 714, 731, 730), (714, 715, 732, 731), (715, 716, 733, 732), (716, 717, 734, 733), (717, 718, 735, 734), (719, 720, 739, 738), (721, 722, 741, 740), (722, 723, 742, 741), (723, 724, 743, 742), (724, 725, 744, 743), (729, 730, 749, 748), (730, 731, 750, 749), (731, 732, 751, 750), (732, 733, 752, 751), (733, 734, 753, 752), (734, 735, 754, 753), (735, 736, 755, 754), (736, 737, 756, 755), (738, 739, 758, 757), (740, 741, 760, 759), (741, 742, 761, 760), (742, 743, 762, 761), (743, 744, 763, 762), (744, 745, 764, 763), (745, 746, 765, 764), (746, 747, 766, 765), (748, 749, 768, 767), (749, 750, 769, 768), (750, 751, 770, 769), (751, 752, 771, 770), (752, 753, 772, 771), (753, 754, 773, 772), (755, 756, 775, 774), (757, 758, 777, 776), (759, 760, 780, 779), (760, 761, 781, 780), (761, 762, 782, 781), (762, 763, 783, 782), (763, 764, 784, 783), (764, 765, 785, 784), (765, 766, 786, 785), (767, 768, 788, 787), (768, 769, 789, 788), (769, 770, 790, 789), (770, 771, 791, 790), (771, 772, 792, 791), (772, 773, 793, 792), (774, 775, 795, 794), (776, 777, 797, 796), (777, 778, 798, 797), (778, 779, 799, 798), (779, 780, 800, 799), (780, 781, 801, 800), (781, 782, 802, 801), (782, 783, 803, 802), (783, 784, 804, 803), (784, 785, 805, 804), (785, 786, 806, 805), (787, 788, 808, 807), (788, 789, 809, 808), (789, 790, 810, 809), (790, 791, 811, 810), (791, 792, 812, 811), (792, 793, 813, 812), (794, 795, 815, 814), (795, 796, 816, 815), (796, 797, 817, 816), (797, 798, 818, 817), (802, 803, 820, 819), (803, 804, 821, 820), (804, 805, 822, 821), (805, 806, 823, 822)])
_uv = me_grid_001.uv_layers.new(name='UVMap')
_uv.uv.foreach_set('vector', [0.5688, 0.8342, 0.6008, 0.8342, 0.6008, 0.8663, 0.5688, 0.8663, 0.6381, 0.01303, 0.6674, 0.0, 0.6804, 0.02932, 0.6511, 0.04235, 0.5688, 0.8663, 0.6008, 0.8663, 0.6008, 0.8984, 0.5688, 0.8984, 0.6511, 0.04235, 0.6804, 0.02932, 0.6934, 0.05864, 0.6641, 0.07167, 0.6804, 0.02932, 0.7097, 0.01629, 0.7227, 0.04561, 0.6934, 0.05864, 0.0, 0.0, 0.0, 0.0, 0.0, 0.0, 0.0, 0.0, 0.0, 0.0, 0.0, 0.0, 0.0, 0.0, 0.0, 0.0, 0.0, 0.0, 0.0, 0.0, 0.0, 0.0, 0.0, 0.0, 0.0, 0.0, 0.0, 0.0, 0.0, 0.0, 0.0, 0.0, 0.0, 0.0, 0.0, 0.0, 0.0, 0.0, 0.0, 0.0, 0.0, 0.0, 0.0, 0.0, 0.0, 0.0, 0.0, 0.0, 0.0, 0.0, 0.0, 0.0, 0.0, 0.0, 0.0, 0.0, 0.0, 0.0, 0.0, 0.0, 0.0, 0.0, 0.0, 0.0, 0.0, 0.0, 0.0, 0.0, 0.0, 0.0, 0.0, 0.0, 0.0, 0.0, 0.0, 0.0, 0.0, 0.0, 0.0, 0.0, 0.0, 0.0, 0.0, 0.0, 0.0, 0.0, 0.0, 0.0, 0.0, 0.0, 0.0, 0.0, 0.0, 0.0, 0.0, 0.0, 0.0, 0.0, 0.0, 0.0, 0.0, 0.0, 0.0, 0.0, 0.0, 0.0, 0.0, 0.0, 0.0, 0.0, 0.0, 0.0, 0.0, 0.0, 0.0, 0.0, 0.0, 0.0, 0.0, 0.0, 0.6641, 0.07167, 0.6934, 0.05864, 0.7064, 0.08796, 0.6772, 0.101, 0.6934, 0.05864, 0.7227, 0.04561, 0.7357, 0.07493, 0.7064, 0.08796, 0.7227, 0.04561, 0.752, 0.03258, 0.765, 0.0619, 0.7357, 0.07493, 0.0, 0.0, 0.0, 0.0, 0.0, 0.0, 0.0, 0.0, 0.0, 0.0, 0.0, 0.0, 0.0, 0.0, 0.0, 0.0, 0.0, 0.0, 0.0, 0.0, 0.0, 0.0, 0.0, 0.0, 0.0, 0.0, 0.0, 0.0, 0.0, 0.0, 0.0, 0.0, 0.0, 0.0, 0.0, 0.0, 0.0, 0.0, 0.0, 0.0, 0.0, 0.0, 0.0, 0.0, 0.0, 0.0, 0.0, 0.0, 0.0, 0.0, 0.0, 0.0, 0.0, 0.0, 0.0, 0.0, 0.0, 0.0, 0.0, 0.0, 0.0, 0.0, 0.0, 0.0, 0.0, 0.0, 0.0, 0.0, 0.0, 0.0, 0.0, 0.0, 0.1923, 0.6096, 0.2243, 0.6096, 0.2243, 0.6417, 0.1923, 0.6417, 0.2243, 0.6096, 0.2564, 0.6096, 0.2564, 0.6417, 0.2243, 0.6417, 0.0, 0.0, 0.0, 0.0, 0.0, 0.0, 0.0, 0.0, 0.0, 0.0, 0.0, 0.0, 0.0, 0.0, 0.0, 0.0, 0.0, 0.0, 0.0, 0.0, 0.0, 0.0, 0.0, 0.0, 0.0, 0.0, 0.0, 0.0, 0.0, 0.0, 0.0, 0.0, 0.0, 0.0, 0.0, 0.0, 0.0, 0.0, 0.0, 0.0, 0.6772, 0.101, 0.7064, 0.08796, 0.7195, 0.1173, 0.6902, 0.1303, 0.0, 0.0, 0.0, 0.0, 0.0, 0.0, 0.0, 0.0, 0.0, 0.0, 0.0, 0.0, 0.0, 0.0, 0.0, 0.0, 0.0, 0.0, 0.0, 0.0, 0.0, 0.0, 0.0, 0.0, 0.0, 0.0, 0.0, 0.0, 0.0, 0.0, 0.0, 0.0, 0.0, 0.0, 0.0, 0.0, 0.0, 0.0, 0.0, 0.0, 0.0, 0.0, 0.0, 0.0, 0.0, 0.0, 0.0, 0.0, 0.0, 0.0, 0.0, 0.0, 0.0, 0.0, 0.0, 0.0, 0.0, 0.0, 0.0, 0.0, 0.0, 0.0, 0.0, 0.0, 0.0, 0.0, 0.0, 0.0, 0.0, 0.0, 0.0, 0.0, 0.0, 0.0, 0.0, 0.0, 0.0, 0.0, 0.0, 0.0, 0.0, 0.0, 0.0, 0.0, 0.0, 0.0, 0.0, 0.0, 0.1923, 0.6417, 0.2243, 0.6417, 0.2243, 0.6738, 0.1923, 0.6738, 0.2243, 0.6417, 0.2564, 0.6417, 0.2564, 0.6738, 0.2243, 0.6738, 0.0, 0.0, 0.0, 0.0, 0.0, 0.0, 0.0, 0.0, 0.0, 0.0, 0.0, 0.0, 0.0, 0.0, 0.0, 0.0, 0.0, 0.0, 0.0, 0.0, 0.0, 0.0, 0.0, 0.0, 0.0, 0.0, 0.0, 0.0, 0.0, 0.0, 0.0, 0.0, 0.0, 0.0, 0.0, 0.0, 0.0, 0.0, 0.0, 0.0, 0.6902, 0.1303, 0.7195, 0.1173, 0.7325, 0.1466, 0.7032, 0.1596, 0.0, 0.0, 0.0, 0.0, 0.0, 0.0, 0.0, 0.0, 0.6088, 0.7509, 0.6088, 0.7188, 0.6409, 0.7188, 0.6409, 0.7509, 0.6088, 0.7188, 0.6088, 0.6867, 0.6409, 0.6867, 0.6409, 0.7188, 0.6088, 0.6867, 0.6088, 0.6546, 0.6409, 0.6546, 0.6409, 0.6867, 0.6088, 0.6546, 0.6088, 0.6225, 0.6409, 0.6225, 0.6409, 0.6546, 0.6088, 0.6225, 0.6088, 0.5905, 0.6409, 0.5905, 0.6409, 0.6225, 0.6088, 0.5905, 0.6088, 0.5584, 0.6409, 0.5584, 0.6409, 0.5905, 0.6088, 0.5584, 0.6088, 0.5263, 0.6409, 0.5263, 0.6409, 0.5584, 0.6088, 0.5263, 0.6088, 0.4942, 0.6409, 0.4942, 0.6409, 0.5263, 0.6088, 0.4942, 0.6088, 0.4621, 0.6409, 0.4621, 0.6409, 0.4942, 0.6088, 0.4621, 0.6088, 0.43, 0.6409, 0.43, 0.6409, 0.4621, 0.1923, 0.6738, 0.2243, 0.6738, 0.2243, 0.7059, 0.1923, 0.7059, 0.2243, 0.6738, 0.2564, 0.6738, 0.2564, 0.7059, 0.2243, 0.7059, 0.0, 0.0, 0.0, 0.0, 0.0, 0.0, 0.0, 0.0, 0.0, 0.0, 0.0, 0.0, 0.0, 0.0, 0.0, 0.0, 0.0, 0.0, 0.0, 0.0, 0.0, 0.0, 0.0, 0.0, 0.0, 0.0, 0.0, 0.0, 0.0, 0.0, 0.0, 0.0, 0.0, 0.0, 0.0, 0.0, 0.0, 0.0, 0.0, 0.0, 0.7032, 0.1596, 0.7325, 0.1466, 0.7455, 0.1759, 0.7162, 0.189, 0.0, 0.0, 0.0, 0.0, 0.0, 0.0, 0.0, 0.0, 0.6409, 0.7509, 0.6409, 0.7188, 0.6729, 0.7188, 0.6729, 0.7509, 0.6409, 0.7188, 0.6409, 0.6867, 0.6729, 0.6867, 0.6729, 0.7188, 0.6409, 0.6867, 0.6409, 0.6546, 0.6729, 0.6546, 0.6729, 0.6867, 0.6409, 0.6546, 0.6409, 0.6225, 0.6729, 0.6225, 0.6729, 0.6546, 0.6409, 0.6225, 0.6409, 0.5905, 0.6729, 0.5905, 0.6729, 0.6225, 0.6409, 0.5905, 0.6409, 0.5584, 0.6729, 0.5584, 0.6729, 0.5905, 0.6409, 0.5584, 0.6409, 0.5263, 0.6729, 0.5263, 0.6729, 0.5584, 0.0, 0.0, 0.0, 0.0, 0.0, 0.0, 0.0, 0.0, 0.0, 0.0, 0.0, 0.0, 0.0, 0.0, 0.0, 0.0, 0.0, 0.0, 0.0, 0.0, 0.0, 0.0, 0.0, 0.0, 0.1923, 0.7059, 0.2243, 0.7059, 0.2243, 0.738, 0.1923, 0.738, 0.2243, 0.7059, 0.2564, 0.7059, 0.2564, 0.738, 0.2243, 0.738, 0.2564, 0.7059, 0.2884, 0.7059, 0.2884, 0.738, 0.2564, 0.738, 0.2884, 0.7059, 0.3204, 0.7059, 0.3204, 0.738, 0.2884, 0.738, 0.0, 0.0, 0.0, 0.0, 0.0, 0.0, 0.0, 0.0, 0.6576, 0.215, 0.6869, 0.202, 0.6999, 0.2313, 0.6707, 0.2443, 0.6869, 0.202, 0.7162, 0.189, 0.7292, 0.2183, 0.6999, 0.2313, 0.7162, 0.189, 0.7455, 0.1759, 0.7585, 0.2052, 0.7292, 0.2183, 0.0, 0.0, 0.0, 0.0, 0.0, 0.0, 0.0, 0.0, 0.6729, 0.7509, 0.6729, 0.7188, 0.705, 0.7188, 0.705, 0.7509, 0.6729, 0.7188, 0.6729, 0.6867, 0.705, 0.6867, 0.705, 0.7188, 0.6729, 0.6867, 0.6729, 0.6546, 0.705, 0.6546, 0.705, 0.6867, 0.6729, 0.6546, 0.6729, 0.6225, 0.705, 0.6225, 0.705, 0.6546, 0.6729, 0.6225, 0.6729, 0.5905, 0.705, 0.5905, 0.705, 0.6225, 0.6729, 0.5905, 0.6729, 0.5584, 0.705, 0.5584, 0.705, 0.5905, 0.0, 0.0, 0.0, 0.0, 0.0, 0.0, 0.0, 0.0, 0.0, 0.0, 0.0, 0.0, 0.0, 0.0, 0.0, 0.0, 0.0, 0.0, 0.0, 0.0, 0.0, 0.0, 0.0, 0.0, 0.0, 0.0, 0.0, 0.0, 0.0, 0.0, 0.0, 0.0, 0.1923, 0.738, 0.2243, 0.738, 0.2243, 0.7701, 0.1923, 0.7701, 0.2243, 0.738, 0.2564, 0.738, 0.2564, 0.7701, 0.2243, 0.7701, 0.2564, 0.738, 0.2884, 0.738, 0.2884, 0.7701, 0.2564, 0.7701, 0.2884, 0.738, 0.3204, 0.738, 0.3204, 0.7701, 0.2884, 0.7701, 0.0, 0.0, 0.0, 0.0, 0.0, 0.0, 0.0, 0.0, 0.6707, 0.2443, 0.6999, 0.2313, 0.713, 0.2606, 0.6837, 0.2737, 0.0, 0.0, 0.0, 0.0, 0.0, 0.0, 0.0, 0.0, 0.0, 0.0, 0.0, 0.0, 0.0, 0.0, 0.0, 0.0, 0.0, 0.0, 0.0, 0.0, 0.0, 0.0, 0.0, 0.0, 0.0, 0.0, 0.0, 0.0, 0.0, 0.0, 0.0, 0.0, 0.705, 0.7188, 0.705, 0.6867, 0.737, 0.6867, 0.737, 0.7188, 0.705, 0.6867, 0.705, 0.6546, 0.737, 0.6546, 0.737, 0.6867, 0.705, 0.6546, 0.705, 0.6225, 0.737, 0.6225, 0.737, 0.6546, 0.705, 0.6225, 0.705, 0.5905, 0.737, 0.5905, 0.737, 0.6225, 0.0, 0.0, 0.0, 0.0, 0.0, 0.0, 0.0, 0.0, 0.0, 0.0, 0.0, 0.0, 0.0, 0.0, 0.0, 0.0, 0.0, 0.0, 0.0, 0.0, 0.0, 0.0, 0.0, 0.0, 0.0, 0.0, 0.0, 0.0, 0.0, 0.0, 0.0, 0.0, 0.0, 0.0, 0.0, 0.0, 0.0, 0.0, 0.0, 0.0, 0.0, 0.0, 0.0, 0.0, 0.0, 0.0, 0.0, 0.0, 0.0, 0.0, 0.0, 0.0, 0.0, 0.0, 0.0, 0.0, 0.0, 0.0, 0.0, 0.0, 0.0, 0.0, 0.0, 0.0, 0.0, 0.0, 0.0, 0.0, 0.0, 0.0, 0.0, 0.0, 0.0, 0.0, 0.0, 0.0, 0.0, 0.0, 0.0, 0.0, 0.6837, 0.2737, 0.713, 0.2606, 0.726, 0.2899, 0.6967, 0.303, 0.0, 0.0, 0.0, 0.0, 0.0, 0.0, 0.0, 0.0, 0.0, 0.0, 0.0, 0.0, 0.0, 0.0, 0.0, 0.0, 0.0, 0.0, 0.0, 0.0, 0.0, 0.0, 0.0, 0.0, 0.0, 0.0, 0.0, 0.0, 0.0, 0.0, 0.0, 0.0, 0.737, 0.7188, 0.737, 0.6867, 0.7691, 0.6867, 0.7691, 0.7188, 0.737, 0.6867, 0.737, 0.6546, 0.7691, 0.6546, 0.7691, 0.6867, 0.737, 0.6546, 0.737, 0.6225, 0.7691, 0.6225, 0.7691, 0.6546, 0.737, 0.6225, 0.737, 0.5905, 0.7691, 0.5905, 0.7691, 0.6225, 0.0, 0.0, 0.0, 0.0, 0.0, 0.0, 0.0, 0.0, 0.0, 0.0, 0.0, 0.0, 0.0, 0.0, 0.0, 0.0, 0.0, 0.0, 0.0, 0.0, 0.0, 0.0, 0.0, 0.0, 0.0, 0.0, 0.0, 0.0, 0.0, 0.0, 0.0, 0.0, 0.0, 0.0, 0.0, 0.0, 0.0, 0.0, 0.0, 0.0, 0.0, 0.0, 0.0, 0.0, 0.0, 0.0, 0.0, 0.0, 0.0, 0.0, 0.0, 0.0, 0.0, 0.0, 0.0, 0.0, 0.6088, 0.3421, 0.6381, 0.329, 0.6511, 0.3584, 0.6219, 0.3714, 0.6381, 0.329, 0.6674, 0.316, 0.6804, 0.3453, 0.6511, 0.3584, 0.6674, 0.316, 0.6967, 0.303, 0.7097, 0.3323, 0.6804, 0.3453, 0.6967, 0.303, 0.726, 0.2899, 0.739, 0.3193, 0.7097, 0.3323, 0.0, 0.0, 0.0, 0.0, 0.0, 0.0, 0.0, 0.0, 0.0, 0.0, 0.0, 0.0, 0.0, 0.0, 0.0, 0.0, 0.0, 0.0, 0.0, 0.0, 0.0, 0.0, 0.0, 0.0, 0.0, 0.0, 0.0, 0.0, 0.0, 0.0, 0.0, 0.0, 0.0, 0.0, 0.0, 0.0, 0.0, 0.0, 0.0, 0.0, 0.0, 0.0, 0.0, 0.0, 0.0, 0.0, 0.0, 0.0, 0.0, 0.0, 0.0, 0.0, 0.0, 0.0, 0.0, 0.0, 0.0, 0.0, 0.0, 0.0, 0.0, 0.0, 0.0, 0.0, 0.0, 0.0, 0.0, 0.0, 0.0, 0.0, 0.0, 0.0, 0.0, 0.0, 0.0, 0.0, 0.0, 0.0, 0.0, 0.0, 0.0, 0.0, 0.0, 0.0, 0.0, 0.0, 0.0, 0.0, 0.0, 0.0, 0.0, 0.0, 0.0, 0.0, 0.0, 0.0, 0.0, 0.0, 0.0, 0.0, 0.0, 0.0, 0.0, 0.0, 0.1843, 0.8984, 0.1522, 0.8984, 0.1522, 0.8663, 0.1843, 0.8663, 0.0, 0.0, 0.0, 0.0, 0.0, 0.0, 0.0, 0.0, 0.6219, 0.3714, 0.6511, 0.3584, 0.6641, 0.3877, 0.6349, 0.4007, 0.6511, 0.3584, 0.6804, 0.3453, 0.6934, 0.3746, 0.6641, 0.3877, 0.6804, 0.3453, 0.7097, 0.3323, 0.7227, 0.3616, 0.6934, 0.3746, 0.7097, 0.3323, 0.739, 0.3193, 0.752, 0.3486, 0.7227, 0.3616, 0.0, 0.0, 0.0, 0.0, 0.0, 0.0, 0.0, 0.0, 0.0, 0.0, 0.0, 0.0, 0.0, 0.0, 0.0, 0.0, 0.0, 0.0, 0.0, 0.0, 0.0, 0.0, 0.0, 0.0, 0.0, 0.0, 0.0, 0.0, 0.0, 0.0, 0.0, 0.0, 0.1923, 0.8342, 0.1602, 0.8342, 0.1602, 0.8021, 0.1923, 0.8021, 0.1602, 0.8342, 0.1282, 0.8342, 0.1282, 0.8021, 0.1602, 0.8021, 0.1282, 0.8342, 0.09613, 0.8342, 0.09613, 0.8021, 0.1282, 0.8021, 0.09613, 0.8342, 0.06409, 0.8342, 0.06409, 0.8021, 0.09613, 0.8021, 0.0, 0.0, 0.0, 0.0, 0.0, 0.0, 0.0, 0.0, 0.0, 0.0, 0.0, 0.0, 0.0, 0.0, 0.0, 0.0, 0.0, 0.0, 0.0, 0.0, 0.0, 0.0, 0.0, 0.0, 0.0, 0.0, 0.0, 0.0, 0.0, 0.0, 0.0, 0.0, 0.0, 0.0, 0.0, 0.0, 0.0, 0.0, 0.0, 0.0, 0.1843, 0.8663, 0.1522, 0.8663, 0.1522, 0.8342, 0.1843, 0.8342, 0.0, 0.0, 0.0, 0.0, 0.0, 0.0, 0.0, 0.0, 0.6349, 0.4007, 0.6641, 0.3877, 0.6772, 0.417, 0.6479, 0.43, 0.6641, 0.3877, 0.6934, 0.3746, 0.7064, 0.404, 0.6772, 0.417, 0.6934, 0.3746, 0.7227, 0.3616, 0.7357, 0.3909, 0.7064, 0.404, 0.7227, 0.3616, 0.752, 0.3486, 0.765, 0.3779, 0.7357, 0.3909, 0.0, 0.0, 0.0, 0.0, 0.0, 0.0, 0.0, 0.0, 0.0, 0.0, 0.0, 0.0, 0.0, 0.0, 0.0, 0.0, 0.0, 0.0, 0.0, 0.0, 0.0, 0.0, 0.0, 0.0, 0.0, 0.0, 0.0, 0.0, 0.0, 0.0, 0.0, 0.0, 0.1923, 0.8021, 0.1602, 0.8021, 0.1602, 0.7701, 0.1923, 0.7701, 0.1602, 0.8021, 0.1282, 0.8021, 0.1282, 0.7701, 0.1602, 0.7701, 0.1282, 0.8021, 0.09613, 0.8021, 0.09613, 0.7701, 0.1282, 0.7701, 0.09613, 0.8021, 0.06409, 0.8021, 0.06409, 0.7701, 0.09613, 0.7701, 0.0, 0.0, 0.0, 0.0, 0.0, 0.0, 0.0, 0.0, 0.0, 0.0, 0.0, 0.0, 0.0, 0.0, 0.0, 0.0, 0.0, 0.0, 0.0, 0.0, 0.0, 0.0, 0.0, 0.0, 0.0, 0.0, 0.0, 0.0, 0.0, 0.0, 0.0, 0.0, 0.0, 0.0, 0.0, 0.0, 0.0, 0.0, 0.0, 0.0, 0.0, 0.0, 0.0, 0.0, 0.0, 0.0, 0.0, 0.0, 0.0, 0.0, 0.0, 0.0, 0.0, 0.0, 0.0, 0.0, 0.0, 0.0, 0.0, 0.0, 0.0, 0.0, 0.0, 0.0, 0.0, 0.0, 0.0, 0.0, 0.0, 0.0, 0.0, 0.0, 0.0, 0.0, 0.0, 0.0, 0.0, 0.0, 0.0, 0.0, 0.0, 0.0, 0.0, 0.0, 0.0, 0.0, 0.0, 0.0, 0.4166, 0.8021, 0.3845, 0.8021, 0.3845, 0.7701, 0.4166, 0.7701, 0.3845, 0.8021, 0.3525, 0.8021, 0.3525, 0.7701, 0.3845, 0.7701, 0.3525, 0.8021, 0.3204, 0.8021, 0.3204, 0.7701, 0.3525, 0.7701, 0.0, 0.0, 0.0, 0.0, 0.0, 0.0, 0.0, 0.0, 0.1923, 0.7701, 0.1602, 0.7701, 0.1602, 0.738, 0.1923, 0.738, 0.1602, 0.7701, 0.1282, 0.7701, 0.1282, 0.738, 0.1602, 0.738, 0.1282, 0.7701, 0.09613, 0.7701, 0.09613, 0.738, 0.1282, 0.738, 0.09613, 0.7701, 0.06409, 0.7701, 0.06409, 0.738, 0.09613, 0.738, 0.06409, 0.7701, 0.03204, 0.7701, 0.03204, 0.738, 0.06409, 0.738, 0.0, 0.0, 0.0, 0.0, 0.0, 0.0, 0.0, 0.0, 0.0, 0.0, 0.0, 0.0, 0.0, 0.0, 0.0, 0.0, 0.0, 0.0, 0.0, 0.0, 0.0, 0.0, 0.0, 0.0, 0.0, 0.0, 0.0, 0.0, 0.0, 0.0, 0.0, 0.0, 0.0, 0.0, 0.0, 0.0, 0.0, 0.0, 0.0, 0.0, 0.0, 0.0, 0.0, 0.0, 0.0, 0.0, 0.0, 0.0, 0.0, 0.0, 0.0, 0.0, 0.0, 0.0, 0.0, 0.0, 0.0, 0.0, 0.0, 0.0, 0.0, 0.0, 0.0, 0.0, 0.0, 0.0, 0.0, 0.0, 0.0, 0.0, 0.0, 0.0, 0.0, 0.0, 0.0, 0.0, 0.0, 0.0, 0.0, 0.0, 0.4166, 0.7701, 0.3845, 0.7701, 0.3845, 0.738, 0.4166, 0.738, 0.3845, 0.7701, 0.3525, 0.7701, 0.3525, 0.738, 0.3845, 0.738, 0.3525, 0.7701, 0.3204, 0.7701, 0.3204, 0.738, 0.3525, 0.738, 0.0, 0.0, 0.0, 0.0, 0.0, 0.0, 0.0, 0.0, 0.1923, 0.738, 0.1602, 0.738, 0.1602, 0.7059, 0.1923, 0.7059, 0.1602, 0.738, 0.1282, 0.738, 0.1282, 0.7059, 0.1602, 0.7059, 0.1282, 0.738, 0.09613, 0.738, 0.09613, 0.7059, 0.1282, 0.7059, 0.09613, 0.738, 0.06409, 0.738, 0.06409, 0.7059, 0.09613, 0.7059, 0.06409, 0.738, 0.03204, 0.738, 0.03204, 0.7059, 0.06409, 0.7059, 0.03204, 0.738, 0.0, 0.738, 0.0, 0.7059, 0.03204, 0.7059, 0.0, 0.0, 0.0, 0.0, 0.0, 0.0, 0.0, 0.0, 0.0, 0.0, 0.0, 0.0, 0.0, 0.0, 0.0, 0.0, 0.0, 0.0, 0.0, 0.0, 0.0, 0.0, 0.0, 0.0, 0.0, 0.0, 0.0, 0.0, 0.0, 0.0, 0.0, 0.0, 0.0, 0.0, 0.0, 0.0, 0.0, 0.0, 0.0, 0.0, 0.0, 0.0, 0.0, 0.0, 0.0, 0.0, 0.0, 0.0, 0.0, 0.0, 0.0, 0.0, 0.0, 0.0, 0.0, 0.0, 0.0, 0.0, 0.0, 0.0, 0.0, 0.0, 0.0, 0.0, 0.0, 0.0, 0.0, 0.0, 0.0, 0.0, 0.0, 0.0, 0.4166, 0.738, 0.3845, 0.738, 0.3845, 0.7059, 0.4166, 0.7059, 0.3845, 0.738, 0.3525, 0.738, 0.3525, 0.7059, 0.3845, 0.7059, 0.3525, 0.738, 0.3204, 0.738, 0.3204, 0.7059, 0.3525, 0.7059, 0.0, 0.0, 0.0, 0.0, 0.0, 0.0, 0.0, 0.0, 0.1923, 0.7059, 0.1602, 0.7059, 0.1602, 0.6738, 0.1923, 0.6738, 0.1602, 0.7059, 0.1282, 0.7059, 0.1282, 0.6738, 0.1602, 0.6738, 0.0, 0.0, 0.0, 0.0, 0.0, 0.0, 0.0, 0.0, 0.0, 0.0, 0.0, 0.0, 0.0, 0.0, 0.0, 0.0, 0.0, 0.0, 0.0, 0.0, 0.0, 0.0, 0.0, 0.0, 0.0, 0.0, 0.0, 0.0, 0.0, 0.0, 0.0, 0.0, 0.5688, 0.8342, 0.5688, 0.8021, 0.6008, 0.8021, 0.6008, 0.8342, 0.5688, 0.8021, 0.5688, 0.7701, 0.6008, 0.7701, 0.6008, 0.8021, 0.5688, 0.7701, 0.5688, 0.738, 0.6008, 0.738, 0.6008, 0.7701, 0.0, 0.0, 0.0, 0.0, 0.0, 0.0, 0.0, 0.0, 0.0, 0.0, 0.0, 0.0, 0.0, 0.0, 0.0, 0.0, 0.0, 0.0, 0.0, 0.0, 0.0, 0.0, 0.0, 0.0, 0.0, 0.0, 0.0, 0.0, 0.0, 0.0, 0.0, 0.0, 0.0, 0.0, 0.0, 0.0, 0.0, 0.0, 0.0, 0.0, 0.0, 0.0, 0.0, 0.0, 0.0, 0.0, 0.0, 0.0, 0.0, 0.0, 0.0, 0.0, 0.0, 0.0, 0.0, 0.0, 0.0, 0.0, 0.0, 0.0, 0.0, 0.0, 0.0, 0.0, 0.3525, 0.7059, 0.3204, 0.7059, 0.3204, 0.6738, 0.3525, 0.6738, 0.0, 0.0, 0.0, 0.0, 0.0, 0.0, 0.0, 0.0, 0.1923, 0.6738, 0.1602, 0.6738, 0.1602, 0.6417, 0.1923, 0.6417, 0.1602, 0.6738, 0.1282, 0.6738, 0.1282, 0.6417, 0.1602, 0.6417, 0.0, 0.0, 0.0, 0.0, 0.0, 0.0, 0.0, 0.0, 0.0, 0.0, 0.0, 0.0, 0.0, 0.0, 0.0, 0.0, 0.0, 0.0, 0.0, 0.0, 0.0, 0.0, 0.0, 0.0, 0.0, 0.0, 0.0, 0.0, 0.0, 0.0, 0.0, 0.0, 0.0, 0.0, 0.0, 0.0, 0.0, 0.0, 0.0, 0.0, 0.0, 0.0, 0.0, 0.0, 0.0, 0.0, 0.0, 0.0, 0.0, 0.0, 0.0, 0.0, 0.0, 0.0, 0.0, 0.0, 0.0, 0.0, 0.0, 0.0, 0.0, 0.0, 0.0, 0.0, 0.0, 0.0, 0.0, 0.0, 0.0, 0.0, 0.0, 0.0, 0.0, 0.0, 0.0, 0.0, 0.0, 0.0, 0.0, 0.0, 0.0, 0.0, 0.0, 0.0, 0.0, 0.0, 0.0, 0.0, 0.0, 0.0, 0.0, 0.0, 0.0, 0.0, 0.0, 0.0, 0.0, 0.0, 0.0, 0.0, 0.0, 0.0, 0.0, 0.0, 0.3712, 0.8021, 0.4032, 0.8021, 0.4032, 0.8342, 0.3712, 0.8342, 0.0, 0.0, 0.0, 0.0, 0.0, 0.0, 0.0, 0.0, 0.3525, 0.6738, 0.3204, 0.6738, 0.3204, 0.6417, 0.3525, 0.6417, 0.0, 0.0, 0.0, 0.0, 0.0, 0.0, 0.0, 0.0, 0.1923, 0.6417, 0.1602, 0.6417, 0.1602, 0.6096, 0.1923, 0.6096, 0.1602, 0.6417, 0.1282, 0.6417, 0.1282, 0.6096, 0.1602, 0.6096, 0.0, 0.0, 0.0, 0.0, 0.0, 0.0, 0.0, 0.0, 0.0, 0.0, 0.0, 0.0, 0.0, 0.0, 0.0, 0.0, 0.0, 0.0, 0.0, 0.0, 0.0, 0.0, 0.0, 0.0, 0.0, 0.0, 0.0, 0.0, 0.0, 0.0, 0.0, 0.0, 0.0, 0.0, 0.0, 0.0, 0.0, 0.0, 0.0, 0.0, 0.0, 0.0, 0.0, 0.0, 0.0, 0.0, 0.0, 0.0, 0.0, 0.0, 0.0, 0.0, 0.0, 0.0, 0.0, 0.0, 0.0, 0.0, 0.0, 0.0, 0.0, 0.0, 0.0, 0.0, 0.0, 0.0, 0.0, 0.0, 0.0, 0.0, 0.0, 0.0, 0.0, 0.0, 0.0, 0.0, 0.0, 0.0, 0.0, 0.0, 0.0, 0.0, 0.0, 0.0, 0.0, 0.0, 0.0, 0.0, 0.0, 0.0, 0.0, 0.0, 0.0, 0.0, 0.0, 0.0, 0.0, 0.0, 0.0, 0.0, 0.0, 0.0, 0.0, 0.0, 0.3712, 0.8342, 0.4032, 0.8342, 0.4032, 0.8663, 0.3712, 0.8663, 0.0, 0.0, 0.0, 0.0, 0.0, 0.0, 0.0, 0.0, 0.3525, 0.6417, 0.3204, 0.6417, 0.3204, 0.6096, 0.3525, 0.6096, 0.0, 0.0, 0.0, 0.0, 0.0, 0.0, 0.0, 0.0, 0.0, 0.0, 0.0, 0.0, 0.0, 0.0, 0.0, 0.0, 0.0, 0.0, 0.0, 0.0, 0.0, 0.0, 0.0, 0.0, 0.0, 0.0, 0.0, 0.0, 0.0, 0.0, 0.0, 0.0, 0.0, 0.0, 0.0, 0.0, 0.0, 0.0, 0.0, 0.0, 0.0, 0.0, 0.0, 0.0, 0.0, 0.0, 0.0, 0.0, 0.0, 0.0, 0.0, 0.0, 0.0, 0.0, 0.0, 0.0, 0.0, 0.0, 0.0, 0.0, 0.0, 0.0, 0.0, 0.0, 0.0, 0.0, 0.0, 0.0, 0.0, 0.0, 0.0, 0.0, 0.0, 0.0, 0.0, 0.0, 0.0, 0.0, 0.0, 0.0, 0.0, 0.0, 0.0, 0.0, 0.0, 0.0, 0.0, 0.0, 0.0, 0.0, 0.0, 0.0, 0.0, 0.0, 0.0, 0.0, 0.0, 0.0, 0.0, 0.0, 0.0, 0.0, 0.0, 0.0, 0.0, 0.0, 0.0, 0.0, 0.0, 0.0, 0.0, 0.0, 0.0, 0.0, 0.0, 0.0, 0.0, 0.0, 0.0, 0.0, 0.0, 0.0, 0.0, 0.0, 0.0, 0.0, 0.0, 0.0, 0.3712, 0.8663, 0.4032, 0.8663, 0.4032, 0.8984, 0.3712, 0.8984, 0.0, 0.0, 0.0, 0.0, 0.0, 0.0, 0.0, 0.0, 0.0, 0.0, 0.0, 0.0, 0.0, 0.0, 0.0, 0.0, 0.0, 0.0, 0.0, 0.0, 0.0, 0.0, 0.0, 0.0, 0.0, 0.0, 0.0, 0.0, 0.0, 0.0, 0.0, 0.0, 0.5688, 0.738, 0.5688, 0.7059, 0.6008, 0.7059, 0.6008, 0.738, 0.5688, 0.7059, 0.5688, 0.6738, 0.6008, 0.6738, 0.6008, 0.7059, 0.5688, 0.6738, 0.5688, 0.6417, 0.6008, 0.6417, 0.6008, 0.6738, 0.5688, 0.6417, 0.5688, 0.6096, 0.6008, 0.6096, 0.6008, 0.6417, 0.0, 0.0, 0.0, 0.0, 0.0, 0.0, 0.0, 0.0, 0.0, 0.0, 0.0, 0.0, 0.0, 0.0, 0.0, 0.0, 0.0, 0.0, 0.0, 0.0, 0.0, 0.0, 0.0, 0.0, 0.0, 0.0, 0.0, 0.0, 0.0, 0.0, 0.0, 0.0, 0.9213, 0.8151, 0.9213, 0.8471, 0.8705, 0.8471, 0.8705, 0.8151, 0.8198, 0.783, 0.8198, 0.8151, 0.7691, 0.8151, 0.7691, 0.783, 0.9213, 0.5584, 0.9213, 0.5263, 0.972, 0.5263, 0.972, 0.5584, 0.9172, 0.06417, 0.9172, 0.03209, 0.968, 0.03209, 0.968, 0.06417, 0.4673, 0.6417, 0.4673, 0.6096, 0.518, 0.6096, 0.518, 0.6417, 0.7691, 0.9434, 0.7691, 0.9113, 0.8198, 0.9113, 0.8198, 0.9434, 0.4673, 0.7059, 0.4673, 0.6738, 0.518, 0.6738, 0.518, 0.7059, 0.8198, 0.5263, 0.8198, 0.5584, 0.7691, 0.5584, 0.7691, 0.5263, 0.8157, 0.1604, 0.8157, 0.1283, 0.8665, 0.1283, 0.8665, 0.1604, 0.5688, 0.9305, 0.5688, 0.9626, 0.518, 0.9626, 0.518, 0.9305, 0.765, 0.06417, 0.765, 0.03209, 0.8157, 0.03209, 0.8157, 0.06417, 0.8518, 0.9113, 0.8839, 0.9113, 0.8839, 0.9621, 0.8518, 0.9621, 0.4673, 0.8663, 0.4673, 0.8342, 0.518, 0.8342, 0.518, 0.8663, 0.3204, 0.8342, 0.3204, 0.8021, 0.3712, 0.8021, 0.3712, 0.8342, 0.4673, 0.6738, 0.4673, 0.6417, 0.518, 0.6417, 0.518, 0.6738, 0.9213, 0.4621, 0.9213, 0.43, 0.972, 0.43, 0.972, 0.4621, 0.968, 0.1925, 0.968, 0.2246, 0.9172, 0.2246, 0.9172, 0.1925, 0.9213, 0.6225, 0.9213, 0.5905, 0.972, 0.5905, 0.972, 0.6225, 0.765, 0.3529, 0.765, 0.3209, 0.8157, 0.3209, 0.8157, 0.3529, 0.1923, 0.8984, 0.1923, 0.8663, 0.243, 0.8663, 0.243, 0.8984, 0.5688, 0.8984, 0.6008, 0.8984, 0.6008, 0.9492, 0.5688, 0.9492, 0.8198, 0.8151, 0.8198, 0.8471, 0.7691, 0.8471, 0.7691, 0.8151, 0.6088, 0.9755, 0.6088, 0.9434, 0.6596, 0.9434, 0.6596, 0.9755, 0.243, 0.9305, 0.243, 0.9626, 0.1923, 0.9626, 0.1923, 0.9305, 0.8157, 0.09626, 0.8157, 0.06417, 0.8665, 0.06417, 0.8665, 0.09626, 0.7103, 0.8471, 0.7103, 0.8792, 0.6596, 0.8792, 0.6596, 0.8471, 0.8157, 0.03209, 0.8157, 0.0, 0.8665, 0.0, 0.8665, 0.03209, 0.0, 0.9305, 0.03204, 0.9305, 0.03204, 0.9813, 0.0, 0.9813, 0.8198, 0.5584, 0.8198, 0.5905, 0.7691, 0.5905, 0.7691, 0.5584, 0.1843, 0.9492, 0.1522, 0.9492, 0.1522, 0.8984, 0.1843, 0.8984, 0.9213, 0.5263, 0.9213, 0.4942, 0.972, 0.4942, 0.972, 0.5263, 0.4166, 0.8984, 0.4166, 0.8663, 0.4673, 0.8663, 0.4673, 0.8984, 0.8157, 0.4171, 0.8157, 0.385, 0.8665, 0.385, 0.8665, 0.4171, 0.9172, 0.1925, 0.9172, 0.1604, 0.968, 0.1604, 0.968, 0.1925, 0.8157, 0.06417, 0.8157, 0.03209, 0.8665, 0.03209, 0.8665, 0.06417, 0.05074, 0.8342, 0.05074, 0.8663, 4.839e-09, 0.8663, 0.0, 0.8342, 0.8665, 0.1925, 0.8665, 0.1604, 0.9172, 0.1604, 0.9172, 0.1925, 0.968, 0.2246, 0.968, 0.2567, 0.9172, 0.2567, 0.9172, 0.2246, 0.1923, 0.8663, 0.1923, 0.8342, 0.243, 0.8342, 0.243, 0.8663, 0.05074, 0.8663, 0.05074, 0.8342, 0.1015, 0.8342, 0.1015, 0.8663, 0.765, 0.09626, 0.765, 0.06417, 0.8157, 0.06417, 0.8157, 0.09626, 0.8198, 0.8471, 0.8198, 0.8792, 0.7691, 0.8792, 0.7691, 0.8471, 0.8157, 0.1283, 0.8157, 0.09626, 0.8665, 0.09626, 0.8665, 0.1283, 0.243, 0.8984, 0.243, 0.9305, 0.1923, 0.9305, 0.1923, 0.8984, 0.9213, 0.9434, 0.9533, 0.9434, 0.9533, 0.9942, 0.9213, 0.9942, 0.1015, 0.8663, 0.1015, 0.8342, 0.1522, 0.8342, 0.1522, 0.8663, 0.4673, 0.8021, 0.4673, 0.7701, 0.518, 0.7701, 0.518, 0.8021, 0.2937, 0.9626, 0.2937, 0.9305, 0.3445, 0.9305, 0.3445, 0.9626, 0.8198, 0.5905, 0.8198, 0.6225, 0.7691, 0.6225, 0.7691, 0.5905, 0.8198, 0.8151, 0.8198, 0.783, 0.8705, 0.783, 0.8705, 0.8151, 0.05074, 0.8984, 0.05074, 0.8663, 0.1015, 0.8663, 0.1015, 0.8984, 0.4166, 0.6738, 0.4166, 0.6417, 0.4673, 0.6417, 0.4673, 0.6738, 0.05074, 0.8663, 0.05074, 0.8984, 9.677e-09, 0.8984, 4.839e-09, 0.8663, 0.6088, 0.783, 0.6088, 0.7509, 0.6596, 0.7509, 0.6596, 0.783, 0.1923, 0.8342, 0.1923, 0.8021, 0.243, 0.8021, 0.243, 0.8342, 0.968, 0.2567, 0.968, 0.2888, 0.9172, 0.2888, 0.9172, 0.2567, 0.05074, 0.9305, 0.05074, 0.8984, 0.1015, 0.8984, 0.1015, 0.9305, 0.3204, 0.8984, 0.3204, 0.8663, 0.3712, 0.8663, 0.3712, 0.8984, 0.1015, 0.9305, 0.1015, 0.8984, 0.1522, 0.8984, 0.1522, 0.9305, 0.968, 0.2032, 1.0, 0.2032, 1.0, 0.254, 0.968, 0.254, 0.5688, 0.6738, 0.5688, 0.7059, 0.518, 0.7059, 0.518, 0.6738, 0.8705, 0.6546, 0.8705, 0.6225, 0.9213, 0.6225, 0.9213, 0.6546, 0.8157, 0.1925, 0.8157, 0.1604, 0.8665, 0.1604, 0.8665, 0.1925, 0.8198, 0.6225, 0.8198, 0.6546, 0.7691, 0.6546, 0.7691, 0.6225, 0.765, 0.1283, 0.765, 0.09626, 0.8157, 0.09626, 0.8157, 0.1283, 0.8705, 0.43, 0.8705, 0.4621, 0.8198, 0.4621, 0.8198, 0.43, 0.3952, 0.9305, 0.3952, 0.9626, 0.3445, 0.9626, 0.3445, 0.9305, 0.7103, 0.8792, 0.7103, 0.9113, 0.6596, 0.9113, 0.6596, 0.8792, 0.2937, 0.8984, 0.2937, 0.9305, 0.243, 0.9305, 0.243, 0.8984, 0.05074, 0.8984, 0.05074, 0.9305, 1.452e-08, 0.9305, 9.677e-09, 0.8984, 0.1923, 0.8021, 0.1923, 0.7701, 0.243, 0.7701, 0.243, 0.8021, 0.7103, 0.783, 0.7103, 0.7509, 0.761, 0.7509, 0.761, 0.783, 0.4673, 0.9305, 0.4673, 0.8984, 0.518, 0.8984, 0.518, 0.9305, 0.9172, 0.1283, 0.9172, 0.09626, 0.968, 0.09626, 0.968, 0.1283, 0.8198, 0.783, 0.8198, 0.7509, 0.8705, 0.7509, 0.8705, 0.783, 0.9172, 0.09626, 0.9172, 0.06417, 0.968, 0.06417, 0.968, 0.09626, 0.968, 0.0508, 1.0, 0.0508, 1.0, 0.1016, 0.968, 0.1016, 0.8198, 0.6546, 0.8198, 0.6867, 0.7691, 0.6867, 0.7691, 0.6546, 0.6088, 0.8151, 0.6088, 0.783, 0.6596, 0.783, 0.6596, 0.8151, 0.968, 0.1016, 1.0, 0.1016, 1.0, 0.1524, 0.968, 0.1524, 0.8157, 0.3529, 0.8157, 0.3209, 0.8665, 0.3209, 0.8665, 0.3529, 0.8705, 0.4621, 0.8705, 0.4942, 0.8198, 0.4942, 0.8198, 0.4621, 0.4166, 0.8663, 0.4166, 0.8342, 0.4673, 0.8342, 0.4673, 0.8663, 0.8157, 0.2888, 0.8157, 0.2567, 0.8665, 0.2567, 0.8665, 0.2888, 0.7103, 0.9434, 0.7424, 0.9434, 0.7424, 0.9942, 0.7103, 0.9942, 0.2937, 0.9305, 0.2937, 0.9626, 0.243, 0.9626, 0.243, 0.9305, 0.8198, 0.9113, 0.8518, 0.9113, 0.8518, 0.9621, 0.8198, 0.9621, 0.1015, 0.8984, 0.1015, 0.8663, 0.1522, 0.8663, 0.1522, 0.8984, 0.7103, 0.8151, 0.7103, 0.783, 0.761, 0.783, 0.761, 0.8151, 0.765, 0.1604, 0.765, 0.1283, 0.8157, 0.1283, 0.8157, 0.1604, 0.9172, 0.0, 0.9172, 0.03209, 0.8665, 0.03209, 0.8665, 0.0, 0.9213, 0.5263, 0.9213, 0.5584, 0.8705, 0.5584, 0.8705, 0.5263, 0.06409, 0.9813, 0.03204, 0.9813, 0.03204, 0.9305, 0.06409, 0.9305, 0.7103, 0.8471, 0.7103, 0.8151, 0.761, 0.8151, 0.761, 0.8471, 0.8198, 0.6867, 0.8198, 0.7188, 0.7691, 0.7188, 0.7691, 0.6867, 0.8705, 0.4942, 0.8705, 0.5263, 0.8198, 0.5263, 0.8198, 0.4942, 0.4166, 0.7059, 0.4166, 0.6738, 0.4673, 0.6738, 0.4673, 0.7059, 0.8198, 0.6867, 0.8198, 0.6546, 0.8705, 0.6546, 0.8705, 0.6867, 0.9172, 0.385, 0.9172, 0.3529, 0.968, 0.3529, 0.968, 0.385, 0.7103, 0.9113, 0.7103, 0.9434, 0.6596, 0.9434, 0.6596, 0.9113, 0.3952, 0.8984, 0.3952, 0.9305, 0.3445, 0.9305, 0.3445, 0.8984, 0.6088, 0.8471, 0.6088, 0.8151, 0.6596, 0.8151, 0.6596, 0.8471, 0.7103, 0.8792, 0.7103, 0.8471, 0.761, 0.8471, 0.761, 0.8792, 0.5688, 0.7059, 0.5688, 0.738, 0.518, 0.738, 0.518, 0.7059, 0.9172, 0.03209, 0.9172, 0.06417, 0.8665, 0.06417, 0.8665, 0.03209, 0.9213, 0.4942, 0.9213, 0.5263, 0.8705, 0.5263, 0.8705, 0.4942, 0.4166, 0.7701, 0.4166, 0.738, 0.4673, 0.738, 0.4673, 0.7701, 0.8198, 0.7188, 0.8198, 0.7509, 0.7691, 0.7509, 0.7691, 0.7188, 0.765, 0.1925, 0.765, 0.1604, 0.8157, 0.1604, 0.8157, 0.1925, 0.8705, 0.5263, 0.8705, 0.5584, 0.8198, 0.5584, 0.8198, 0.5263, 0.761, 0.9113, 0.761, 0.9434, 0.7103, 0.9434, 0.7103, 0.9113, 0.7103, 0.9434, 0.7103, 0.9755, 0.6596, 0.9755, 0.6596, 0.9434, 0.4166, 0.8021, 0.4166, 0.7701, 0.4673, 0.7701, 0.4673, 0.8021, 0.9213, 0.4621, 0.9213, 0.4942, 0.8705, 0.4942, 0.8705, 0.4621, 0.8665, 0.2246, 0.8665, 0.1925, 0.9172, 0.1925, 0.9172, 0.2246, 0.5688, 0.7701, 0.5688, 0.8021, 0.518, 0.8021, 0.518, 0.7701, 0.2937, 0.9305, 0.2937, 0.8984, 0.3445, 0.8984, 0.3445, 0.9305, 0.06409, 0.9305, 0.09613, 0.9305, 0.09613, 0.9813, 0.06409, 0.9813, 0.4166, 0.738, 0.4166, 0.7059, 0.4673, 0.7059, 0.4673, 0.738, 0.761, 0.8792, 0.761, 0.9113, 0.7103, 0.9113, 0.7103, 0.8792, 0.9172, 0.06417, 0.9172, 0.09626, 0.8665, 0.09626, 0.8665, 0.06417, 0.1522, 0.9492, 0.1843, 0.9492, 0.1843, 1.0, 0.1522, 1.0, 0.4673, 0.7701, 0.4673, 0.738, 0.518, 0.738, 0.518, 0.7701, 0.8705, 0.8151, 0.8705, 0.8471, 0.8198, 0.8471, 0.8198, 0.8151, 0.9213, 0.43, 0.9213, 0.4621, 0.8705, 0.4621, 0.8705, 0.43, 0.5688, 0.6096, 0.5688, 0.6417, 0.518, 0.6417, 0.518, 0.6096, 0.5688, 0.738, 0.5688, 0.7701, 0.518, 0.7701, 0.518, 0.738, 0.6088, 0.8792, 0.6088, 0.8471, 0.6596, 0.8471, 0.6596, 0.8792, 0.8705, 0.5584, 0.8705, 0.5905, 0.8198, 0.5905, 0.8198, 0.5584, 0.4166, 0.8342, 0.4166, 0.8021, 0.4673, 0.8021, 0.4673, 0.8342, 0.9854, 0.9942, 0.9533, 0.9942, 0.9533, 0.9434, 0.9854, 0.9434, 0.9172, 0.2888, 0.9172, 0.3209, 0.8665, 0.3209, 0.8665, 0.2888, 0.518, 0.8984, 0.518, 0.8663, 0.5688, 0.8663, 0.5688, 0.8984, 0.8157, 0.2246, 0.8157, 0.1925, 0.8665, 0.1925, 0.8665, 0.2246, 0.9213, 0.783, 0.9213, 0.8151, 0.8705, 0.8151, 0.8705, 0.783, 0.518, 0.8342, 0.518, 0.8021, 0.5688, 0.8021, 0.5688, 0.8342, 0.9172, 0.09626, 0.9172, 0.1283, 0.8665, 0.1283, 0.8665, 0.09626, 0.765, 0.2246, 0.765, 0.1925, 0.8157, 0.1925, 0.8157, 0.2246, 0.8705, 0.5905, 0.8705, 0.5584, 0.9213, 0.5584, 0.9213, 0.5905, 0.8705, 0.8471, 0.8705, 0.8792, 0.8198, 0.8792, 0.8198, 0.8471, 0.8157, 0.2567, 0.8157, 0.2246, 0.8665, 0.2246, 0.8665, 0.2567, 0.8705, 0.6867, 0.8705, 0.6546, 0.9213, 0.6546, 0.9213, 0.6867, 0.518, 0.8663, 0.518, 0.8342, 0.5688, 0.8342, 0.5688, 0.8663, 0.9213, 0.6867, 0.9213, 0.6546, 0.972, 0.6546, 0.972, 0.6867, 0.8157, 0.3209, 0.8157, 0.2888, 0.8665, 0.2888, 0.8665, 0.3209, 0.9172, 0.03209, 0.9172, 0.0, 0.968, 0.0, 0.968, 0.03209, 0.8705, 0.5905, 0.8705, 0.6225, 0.8198, 0.6225, 0.8198, 0.5905, 0.4673, 0.8984, 0.4673, 0.8663, 0.518, 0.8663, 0.518, 0.8984, 0.968, 0.1524, 1.0, 0.1524, 1.0, 0.2032, 0.968, 0.2032, 0.9172, 0.3209, 0.9172, 0.3529, 0.8665, 0.3529, 0.8665, 0.3209, 0.9213, 0.7509, 0.9213, 0.783, 0.8705, 0.783, 0.8705, 0.7509, 0.6088, 0.9113, 0.6088, 0.8792, 0.6596, 0.8792, 0.6596, 0.9113, 0.3204, 0.8663, 0.3204, 0.8342, 0.3712, 0.8342, 0.3712, 0.8663, 0.8157, 0.385, 0.8157, 0.3529, 0.8665, 0.3529, 0.8665, 0.385, 0.9213, 0.8151, 0.9213, 0.783, 0.972, 0.783, 0.972, 0.8151, 0.8705, 0.8792, 0.8705, 0.9113, 0.8198, 0.9113, 0.8198, 0.8792, 0.9213, 0.7188, 0.9213, 0.7509, 0.8705, 0.7509, 0.8705, 0.7188, 0.8198, 0.7188, 0.8198, 0.6867, 0.8705, 0.6867, 0.8705, 0.7188, 0.9213, 0.783, 0.9213, 0.7509, 0.972, 0.7509, 0.972, 0.783, 0.765, 0.2567, 0.765, 0.2246, 0.8157, 0.2246, 0.8157, 0.2567, 0.4673, 0.8342, 0.4673, 0.8021, 0.518, 0.8021, 0.518, 0.8342, 0.9213, 0.8792, 0.9213, 0.8471, 0.972, 0.8471, 0.972, 0.8792, 0.9172, 0.3529, 0.9172, 0.385, 0.8665, 0.385, 0.8665, 0.3529, 0.9213, 0.9113, 0.9213, 0.8792, 0.972, 0.8792, 0.972, 0.9113, 0.9213, 0.6867, 0.9213, 0.7188, 0.8705, 0.7188, 0.8705, 0.6867, 0.9172, 0.1604, 0.9172, 0.1283, 0.968, 0.1283, 0.968, 0.1604, 0.9213, 0.4942, 0.9213, 0.4621, 0.972, 0.4621, 0.972, 0.4942, 0.8198, 0.6546, 0.8198, 0.6225, 0.8705, 0.6225, 0.8705, 0.6546, 0.9213, 0.7188, 0.9213, 0.6867, 0.972, 0.6867, 0.972, 0.7188, 0.2937, 0.8663, 0.2937, 0.8984, 0.243, 0.8984, 0.243, 0.8663, 0.765, 0.385, 0.765, 0.3529, 0.8157, 0.3529, 0.8157, 0.385, 0.4166, 0.9305, 0.4166, 0.8984, 0.4673, 0.8984, 0.4673, 0.9305, 0.9213, 0.7509, 0.9213, 0.7188, 0.972, 0.7188, 0.972, 0.7509, 0.8198, 0.43, 0.8198, 0.4621, 0.7691, 0.4621, 0.7691, 0.43, 0.8705, 0.6225, 0.8705, 0.5905, 0.9213, 0.5905, 0.9213, 0.6225, 0.9213, 0.8471, 0.9213, 0.8151, 0.972, 0.8151, 0.972, 0.8471, 0.9172, 0.3529, 0.9172, 0.3209, 0.968, 0.3209, 0.968, 0.3529, 0.9172, 0.385, 0.9172, 0.4171, 0.8665, 0.4171, 0.8665, 0.385, 0.7103, 0.7509, 0.7103, 0.783, 0.6596, 0.783, 0.6596, 0.7509, 0.4486, 0.9305, 0.4807, 0.9305, 0.4807, 0.9813, 0.4486, 0.9813, 0.9213, 0.9434, 0.9213, 0.9113, 0.972, 0.9113, 0.972, 0.9434, 0.09613, 0.9305, 0.1282, 0.9305, 0.1282, 0.9813, 0.09613, 0.9813, 0.7691, 0.9113, 0.7691, 0.8792, 0.8198, 0.8792, 0.8198, 0.9113, 0.8665, 0.1604, 0.8665, 0.1283, 0.9172, 0.1283, 0.9172, 0.1604, 0.765, 0.2888, 0.765, 0.2567, 0.8157, 0.2567, 0.8157, 0.2888, 0.7103, 0.783, 0.7103, 0.8151, 0.6596, 0.8151, 0.6596, 0.783, 0.2937, 0.8342, 0.2937, 0.8663, 0.243, 0.8663, 0.243, 0.8342, 0.765, 0.4171, 0.765, 0.385, 0.8157, 0.385, 0.8157, 0.4171, 0.9172, 0.3209, 0.9172, 0.2888, 0.968, 0.2888, 0.968, 0.3209, 0.8198, 0.4621, 0.8198, 0.4942, 0.7691, 0.4942, 0.7691, 0.4621, 0.8665, 0.2567, 0.8665, 0.2246, 0.9172, 0.2246, 0.9172, 0.2567, 0.4673, 0.738, 0.4673, 0.7059, 0.518, 0.7059, 0.518, 0.738, 0.5688, 0.9492, 0.6008, 0.9492, 0.6008, 1.0, 0.5688, 1.0, 0.2937, 0.8021, 0.2937, 0.8342, 0.243, 0.8342, 0.243, 0.8021, 0.8839, 0.9113, 0.9159, 0.9113, 0.9159, 0.9621, 0.8839, 0.9621, 0.4166, 0.6417, 0.4166, 0.6096, 0.4673, 0.6096, 0.4673, 0.6417, 0.765, 0.03209, 0.765, 1.938e-08, 0.8157, 0.0, 0.8157, 0.03209, 0.9213, 0.8792, 0.9213, 0.9113, 0.8705, 0.9113, 0.8705, 0.8792, 0.9213, 0.5905, 0.9213, 0.5584, 0.972, 0.5584, 0.972, 0.5905, 0.8198, 0.7509, 0.8198, 0.783, 0.7691, 0.783, 0.7691, 0.7509, 0.2937, 0.7701, 0.2937, 0.8021, 0.243, 0.8021, 0.243, 0.7701, 0.5127, 0.9813, 0.4807, 0.9813, 0.4807, 0.9305, 0.5127, 0.9305, 0.8198, 0.7509, 0.8198, 0.7188, 0.8705, 0.7188, 0.8705, 0.7509, 0.5688, 0.6417, 0.5688, 0.6738, 0.518, 0.6738, 0.518, 0.6417, 0.9213, 0.6546, 0.9213, 0.6225, 0.972, 0.6225, 0.972, 0.6546, 0.765, 0.3209, 0.765, 0.2888, 0.8157, 0.2888, 0.8157, 0.3209, 0.8198, 0.4942, 0.8198, 0.5263, 0.7691, 0.5263, 0.7691, 0.4942, 0.9213, 0.8471, 0.9213, 0.8792, 0.8705, 0.8792, 0.8705, 0.8471, 0.6088, 0.9434, 0.6088, 0.9113, 0.6596, 0.9113, 0.6596, 0.9434, 0.5688, 0.8984, 0.5688, 0.9305, 0.518, 0.9305, 0.518, 0.8984, 0.968, 5.227e-09, 1.0, 0.0, 1.0, 0.0508, 0.968, 0.0508, 0.4166, 0.9305, 0.4486, 0.9305, 0.4486, 0.9813, 0.4166, 0.9813, 0.7691, 0.9434, 0.8011, 0.9434, 0.8011, 0.9942, 0.7691, 0.9942, 0.7103, 0.8151, 0.7103, 0.8471, 0.6596, 0.8471, 0.6596, 0.8151, 1.161e-07, 0.6096, 1.161e-07, 0.5775, 0.03204, 0.5775, 0.03204, 0.6096, 1.161e-07, 0.5455, 7.742e-08, 0.5134, 0.03204, 0.5134, 0.03204, 0.5455, 7.742e-08, 0.5134, 7.742e-08, 0.4813, 0.03204, 0.4813, 0.03204, 0.5134, 7.742e-08, 0.4813, 7.742e-08, 0.4492, 0.03204, 0.4492, 0.03204, 0.4813, 7.742e-08, 0.4492, 5.806e-08, 0.4171, 0.03204, 0.4171, 0.03204, 0.4492, 5.806e-08, 0.4171, 5.806e-08, 0.385, 0.03204, 0.385, 0.03204, 0.4171, 5.806e-08, 0.3529, 5.806e-08, 0.3209, 0.03204, 0.3209, 0.03204, 0.3529, 5.806e-08, 0.3209, 5.806e-08, 0.2888, 0.03204, 0.2888, 0.03204, 0.3209, 5.806e-08, 0.2888, 5.806e-08, 0.2567, 0.03204, 0.2567, 0.03204, 0.2888, 5.806e-08, 0.2567, 5.806e-08, 0.2246, 0.03204, 0.2246, 0.03204, 0.2567, 5.806e-08, 0.2246, 5.806e-08, 0.1925, 0.03204, 0.1925, 0.03204, 0.2246, 5.806e-08, 0.1925, 3.871e-08, 0.1604, 0.03204, 0.1604, 0.03204, 0.1925, 3.871e-08, 0.1604, 3.871e-08, 0.1283, 0.03204, 0.1283, 0.03204, 0.1604, 3.871e-08, 0.1283, 3.871e-08, 0.09626, 0.03204, 0.09626, 0.03204, 0.1283, 3.871e-08, 0.09626, 0.0, 0.06417, 0.03204, 0.06417, 0.03204, 0.09626, 0.0, 0.06417, 0.0, 0.03209, 0.03204, 0.03209, 0.03204, 0.06417, 0.0, 0.03209, 0.0, 1.163e-07, 0.03204, 1.163e-07, 0.03204, 0.03209, 0.03204, 0.6096, 0.03204, 0.5775, 0.06409, 0.5775, 0.06409, 0.6096, 0.03204, 0.5455, 0.03204, 0.5134, 0.06409, 0.5134, 0.06409, 0.5455, 0.03204, 0.5134, 0.03204, 0.4813, 0.06409, 0.4813, 0.06409, 0.5134, 0.03204, 0.4813, 0.03204, 0.4492, 0.06409, 0.4492, 0.06409, 0.4813, 0.03204, 0.4492, 0.03204, 0.4171, 0.06409, 0.4171, 0.06409, 0.4492, 0.03204, 0.4171, 0.03204, 0.385, 0.06409, 0.385, 0.06409, 0.4171, 0.03204, 0.3209, 0.03204, 0.2888, 0.06409, 0.2888, 0.06409, 0.3209, 0.03204, 0.2888, 0.03204, 0.2567, 0.06409, 0.2567, 0.06409, 0.2888, 0.03204, 0.2567, 0.03204, 0.2246, 0.06409, 0.2246, 0.06409, 0.2567, 0.03204, 0.2246, 0.03204, 0.1925, 0.06409, 0.1925, 0.06409, 0.2246, 0.03204, 0.1925, 0.03204, 0.1604, 0.06409, 0.1604, 0.06409, 0.1925, 0.03204, 0.1604, 0.03204, 0.1283, 0.06409, 0.1283, 0.06409, 0.1604, 0.03204, 0.1283, 0.03204, 0.09626, 0.06409, 0.09626, 0.06409, 0.1283, 0.03204, 0.09626, 0.03204, 0.06417, 0.06409, 0.06417, 0.06409, 0.09626, 0.03204, 0.06417, 0.03204, 0.03209, 0.06409, 0.03209, 0.06409, 0.06417, 0.03204, 0.03209, 0.03204, 1.163e-07, 0.06409, 1.163e-07, 0.06409, 0.03209, 0.06409, 0.6096, 0.06409, 0.5775, 0.09613, 0.5775, 0.09613, 0.6096, 0.06409, 0.5775, 0.06409, 0.5455, 0.09613, 0.5455, 0.09613, 0.5775, 0.06409, 0.5455, 0.06409, 0.5134, 0.09613, 0.5134, 0.09613, 0.5455, 0.06409, 0.5134, 0.06409, 0.4813, 0.09613, 0.4813, 0.09613, 0.5134, 0.06409, 0.4813, 0.06409, 0.4492, 0.09613, 0.4492, 0.09613, 0.4813, 0.06409, 0.4492, 0.06409, 0.4171, 0.09613, 0.4171, 0.09613, 0.4492, 0.06409, 0.4171, 0.06409, 0.385, 0.09613, 0.385, 0.09613, 0.4171, 0.06409, 0.2888, 0.06409, 0.2567, 0.09613, 0.2567, 0.09613, 0.2888, 0.06409, 0.2567, 0.06409, 0.2246, 0.09613, 0.2246, 0.09613, 0.2567, 0.06409, 0.2246, 0.06409, 0.1925, 0.09613, 0.1925, 0.09613, 0.2246, 0.06409, 0.1925, 0.06409, 0.1604, 0.09613, 0.1604, 0.09613, 0.1925, 0.06409, 0.1604, 0.06409, 0.1283, 0.09613, 0.1283, 0.09613, 0.1604, 0.06409, 0.1283, 0.06409, 0.09626, 0.09613, 0.09626, 0.09613, 0.1283, 0.06409, 0.09626, 0.06409, 0.06417, 0.09613, 0.06417, 0.09613, 0.09626, 0.06409, 0.06417, 0.06409, 0.03209, 0.09613, 0.03209, 0.09613, 0.06417, 0.06409, 0.03209, 0.06409, 1.163e-07, 0.09613, 7.752e-08, 0.09613, 0.03209, 0.09613, 0.5455, 0.09613, 0.5134, 0.1282, 0.5134, 0.1282, 0.5455, 0.09613, 0.5134, 0.09613, 0.4813, 0.1282, 0.4813, 0.1282, 0.5134, 0.09613, 0.4813, 0.09613, 0.4492, 0.1282, 0.4492, 0.1282, 0.4813, 0.09613, 0.4492, 0.09613, 0.4171, 0.1282, 0.4171, 0.1282, 0.4492, 0.09613, 0.4171, 0.09613, 0.385, 0.1282, 0.385, 0.1282, 0.4171, 0.09613, 0.3529, 0.09613, 0.3209, 0.1282, 0.3209, 0.1282, 0.3529, 0.09613, 0.3209, 0.09613, 0.2888, 0.1282, 0.2888, 0.1282, 0.3209, 0.09613, 0.2888, 0.09613, 0.2567, 0.1282, 0.2567, 0.1282, 0.2888, 0.09613, 0.2567, 0.09613, 0.2246, 0.1282, 0.2246, 0.1282, 0.2567, 0.09613, 0.2246, 0.09613, 0.1925, 0.1282, 0.1925, 0.1282, 0.2246, 0.09613, 0.1925, 0.09613, 0.1604, 0.1282, 0.1604, 0.1282, 0.1925, 0.09613, 0.1604, 0.09613, 0.1283, 0.1282, 0.1283, 0.1282, 0.1604, 0.09613, 0.1283, 0.09613, 0.09626, 0.1282, 0.09626, 0.1282, 0.1283, 0.09613, 0.09626, 0.09613, 0.06417, 0.1282, 0.06417, 0.1282, 0.09626, 0.09613, 0.06417, 0.09613, 0.03209, 0.1282, 0.03209, 0.1282, 0.06417, 0.09613, 0.03209, 0.09613, 7.752e-08, 0.1282, 7.752e-08, 0.1282, 0.03209, 0.1282, 0.5455, 0.1282, 0.5134, 0.1602, 0.5134, 0.1602, 0.5455, 0.1282, 0.5134, 0.1282, 0.4813, 0.1602, 0.4813, 0.1602, 0.5134, 0.1282, 0.4813, 0.1282, 0.4492, 0.1602, 0.4492, 0.1602, 0.4813, 0.1282, 0.4492, 0.1282, 0.4171, 0.1602, 0.4171, 0.1602, 0.4492, 0.1282, 0.4171, 0.1282, 0.385, 0.1602, 0.385, 0.1602, 0.4171, 0.1282, 0.3529, 0.1282, 0.3209, 0.1602, 0.3209, 0.1602, 0.3529, 0.1602, 0.5455, 0.1602, 0.5134, 0.1923, 0.5134, 0.1923, 0.5455, 0.1602, 0.5134, 0.1602, 0.4813, 0.1923, 0.4813, 0.1923, 0.5134, 0.1602, 0.4813, 0.1602, 0.4492, 0.1923, 0.4492, 0.1923, 0.4813, 0.1602, 0.4492, 0.1602, 0.4171, 0.1923, 0.4171, 0.1923, 0.4492, 0.1602, 0.4171, 0.1602, 0.385, 0.1923, 0.385, 0.1923, 0.4171, 0.1602, 0.3529, 0.1602, 0.3209, 0.1923, 0.3209, 0.1923, 0.3529, 0.1602, 0.09626, 0.1602, 0.06417, 0.1923, 0.06417, 0.1923, 0.09626, 0.1602, 0.06417, 0.1602, 0.03209, 0.1923, 0.03209, 0.1923, 0.06417, 0.1602, 0.03209, 0.1602, 7.752e-08, 0.1923, 5.814e-08, 0.1923, 0.03209, 0.1923, 0.4813, 0.1923, 0.4492, 0.2243, 0.4492, 0.2243, 0.4813, 0.1923, 0.3529, 0.1923, 0.3209, 0.2243, 0.3209, 0.2243, 0.3529, 0.1923, 0.1283, 0.1923, 0.09626, 0.2243, 0.09626, 0.2243, 0.1283, 0.1923, 0.09626, 0.1923, 0.06417, 0.2243, 0.06417, 0.2243, 0.09626, 0.1923, 0.06417, 0.1923, 0.03209, 0.2243, 0.03209, 0.2243, 0.06417, 0.1923, 0.03209, 0.1923, 5.814e-08, 0.2243, 5.814e-08, 0.2243, 0.03209, 0.2243, 0.4813, 0.2243, 0.4492, 0.2564, 0.4492, 0.2564, 0.4813, 0.2243, 0.4171, 0.2243, 0.385, 0.2564, 0.385, 0.2564, 0.4171, 0.2243, 0.385, 0.2243, 0.3529, 0.2564, 0.3529, 0.2564, 0.385, 0.2243, 0.3529, 0.2243, 0.3209, 0.2564, 0.3209, 0.2564, 0.3529, 0.2243, 0.3209, 0.2243, 0.2888, 0.2564, 0.2888, 0.2564, 0.3209, 0.2243, 0.1604, 0.2243, 0.1283, 0.2564, 0.1283, 0.2564, 0.1604, 0.2243, 0.1283, 0.2243, 0.09626, 0.2564, 0.09626, 0.2564, 0.1283, 0.2243, 0.09626, 0.2243, 0.06417, 0.2564, 0.06417, 0.2564, 0.09626, 0.2243, 0.06417, 0.2243, 0.03209, 0.2564, 0.03209, 0.2564, 0.06417, 0.2243, 0.03209, 0.2243, 5.814e-08, 0.2564, 5.814e-08, 0.2564, 0.03209, 0.2564, 0.6096, 0.2564, 0.5775, 0.2884, 0.5775, 0.2884, 0.6096, 0.2564, 0.5775, 0.2564, 0.5455, 0.2884, 0.5455, 0.2884, 0.5775, 0.2564, 0.5455, 0.2564, 0.5134, 0.2884, 0.5134, 0.2884, 0.5455, 0.2564, 0.5134, 0.2564, 0.4813, 0.2884, 0.4813, 0.2884, 0.5134, 0.2564, 0.4813, 0.2564, 0.4492, 0.2884, 0.4492, 0.2884, 0.4813, 0.2564, 0.4171, 0.2564, 0.385, 0.2884, 0.385, 0.2884, 0.4171, 0.2564, 0.385, 0.2564, 0.3529, 0.2884, 0.3529, 0.2884, 0.385, 0.2564, 0.3529, 0.2564, 0.3209, 0.2884, 0.3209, 0.2884, 0.3529, 0.2564, 0.3209, 0.2564, 0.2888, 0.2884, 0.2888, 0.2884, 0.3209, 0.2564, 0.1604, 0.2564, 0.1283, 0.2884, 0.1283, 0.2884, 0.1604, 0.2564, 0.1283, 0.2564, 0.09626, 0.2884, 0.09626, 0.2884, 0.1283, 0.2564, 0.09626, 0.2564, 0.06417, 0.2884, 0.06417, 0.2884, 0.09626, 0.2564, 0.06417, 0.2564, 0.03209, 0.2884, 0.03209, 0.2884, 0.06417, 0.2564, 0.03209, 0.2564, 5.814e-08, 0.2884, 5.814e-08, 0.2884, 0.03209, 0.2884, 0.6096, 0.2884, 0.5775, 0.3204, 0.5775, 0.3204, 0.6096, 0.2884, 0.5775, 0.2884, 0.5455, 0.3204, 0.5455, 0.3204, 0.5775, 0.2884, 0.4171, 0.2884, 0.385, 0.3204, 0.385, 0.3204, 0.4171, 0.2884, 0.385, 0.2884, 0.3529, 0.3204, 0.3529, 0.3204, 0.385, 0.2884, 0.3529, 0.2884, 0.3209, 0.3204, 0.3209, 0.3204, 0.3529, 0.2884, 0.3209, 0.2884, 0.2888, 0.3204, 0.2888, 0.3204, 0.3209, 0.2884, 0.2888, 0.2884, 0.2567, 0.3204, 0.2567, 0.3204, 0.2888, 0.2884, 0.2567, 0.2884, 0.2246, 0.3204, 0.2246, 0.3204, 0.2567, 0.2884, 0.2246, 0.2884, 0.1925, 0.3204, 0.1925, 0.3204, 0.2246, 0.2884, 0.1925, 0.2884, 0.1604, 0.3204, 0.1604, 0.3204, 0.1925, 0.2884, 0.1604, 0.2884, 0.1283, 0.3204, 0.1283, 0.3204, 0.1604, 0.2884, 0.1283, 0.2884, 0.09626, 0.3204, 0.09626, 0.3204, 0.1283, 0.2884, 0.09626, 0.2884, 0.06417, 0.3204, 0.06417, 0.3204, 0.09626, 0.2884, 0.06417, 0.2884, 0.03209, 0.3204, 0.03209, 0.3204, 0.06417, 0.2884, 0.03209, 0.2884, 5.814e-08, 0.3204, 5.814e-08, 0.3204, 0.03209, 0.3204, 0.5775, 0.3204, 0.5455, 0.3525, 0.5455, 0.3525, 0.5775, 0.3204, 0.4171, 0.3204, 0.385, 0.3525, 0.385, 0.3525, 0.4171, 0.3204, 0.385, 0.3204, 0.3529, 0.3525, 0.3529, 0.3525, 0.385, 0.3204, 0.3529, 0.3204, 0.3209, 0.3525, 0.3209, 0.3525, 0.3529, 0.3204, 0.3209, 0.3204, 0.2888, 0.3525, 0.2888, 0.3525, 0.3209, 0.3204, 0.1604, 0.3204, 0.1283, 0.3525, 0.1283, 0.3525, 0.1604, 0.3204, 0.1283, 0.3204, 0.09626, 0.3525, 0.09626, 0.3525, 0.1283, 0.3204, 0.09626, 0.3204, 0.06417, 0.3525, 0.06417, 0.3525, 0.09626, 0.3204, 0.06417, 0.3204, 0.03209, 0.3525, 0.03209, 0.3525, 0.06417, 0.3204, 0.03209, 0.3204, 5.814e-08, 0.3525, 5.814e-08, 0.3525, 0.03209, 0.3525, 0.5775, 0.3525, 0.5455, 0.3845, 0.5455, 0.3845, 0.5775, 0.3525, 0.4171, 0.3525, 0.385, 0.3845, 0.385, 0.3845, 0.4171, 0.3525, 0.385, 0.3525, 0.3529, 0.3845, 0.3529, 0.3845, 0.385, 0.3525, 0.3529, 0.3525, 0.3209, 0.3845, 0.3209, 0.3845, 0.3529, 0.3525, 0.3209, 0.3525, 0.2888, 0.3845, 0.2888, 0.3845, 0.3209, 0.3525, 0.1604, 0.3525, 0.1283, 0.3845, 0.1283, 0.3845, 0.1604, 0.3525, 0.1283, 0.3525, 0.09626, 0.3845, 0.09626, 0.3845, 0.1283, 0.3525, 0.09626, 0.3525, 0.06417, 0.3845, 0.06417, 0.3845, 0.09626, 0.3525, 0.06417, 0.3525, 0.03209, 0.3845, 0.03209, 0.3845, 0.06417, 0.3525, 0.03209, 0.3525, 5.814e-08, 0.3845, 5.814e-08, 0.3845, 0.03209, 0.3845, 0.6096, 0.3845, 0.5775, 0.4166, 0.5775, 0.4166, 0.6096, 0.3845, 0.5775, 0.3845, 0.5455, 0.4166, 0.5455, 0.4166, 0.5775, 0.3845, 0.5455, 0.3845, 0.5134, 0.4166, 0.5134, 0.4166, 0.5455, 0.3845, 0.5134, 0.3845, 0.4813, 0.4166, 0.4813, 0.4166, 0.5134, 0.3845, 0.4813, 0.3845, 0.4492, 0.4166, 0.4492, 0.4166, 0.4813, 0.3845, 0.4492, 0.3845, 0.4171, 0.4166, 0.4171, 0.4166, 0.4492, 0.3845, 0.3209, 0.3845, 0.2888, 0.4166, 0.2888, 0.4166, 0.3209, 0.3845, 0.1283, 0.3845, 0.09626, 0.4166, 0.09626, 0.4166, 0.1283, 0.3845, 0.09626, 0.3845, 0.06417, 0.4166, 0.06417, 0.4166, 0.09626, 0.3845, 0.06417, 0.3845, 0.03209, 0.4166, 0.03209, 0.4166, 0.06417, 0.3845, 0.03209, 0.3845, 5.814e-08, 0.4166, 5.814e-08, 0.4166, 0.03209, 0.4166, 0.6096, 0.4166, 0.5775, 0.4486, 0.5775, 0.4486, 0.6096, 0.4166, 0.5775, 0.4166, 0.5455, 0.4486, 0.5455, 0.4486, 0.5775, 0.4166, 0.5455, 0.4166, 0.5134, 0.4486, 0.5134, 0.4486, 0.5455, 0.4166, 0.5134, 0.4166, 0.4813, 0.4486, 0.4813, 0.4486, 0.5134, 0.4166, 0.4813, 0.4166, 0.4492, 0.4486, 0.4492, 0.4486, 0.4813, 0.4166, 0.4492, 0.4166, 0.4171, 0.4486, 0.4171, 0.4486, 0.4492, 0.4166, 0.3209, 0.4166, 0.2888, 0.4486, 0.2888, 0.4486, 0.3209, 0.4166, 0.09626, 0.4166, 0.06417, 0.4486, 0.06417, 0.4486, 0.09626, 0.4166, 0.06417, 0.4166, 0.03209, 0.4486, 0.03209, 0.4486, 0.06417, 0.4166, 0.03209, 0.4166, 5.814e-08, 0.4486, 3.876e-08, 0.4486, 0.03209, 0.4486, 0.6096, 0.4486, 0.5775, 0.4807, 0.5775, 0.4807, 0.6096, 0.4486, 0.5775, 0.4486, 0.5455, 0.4807, 0.5455, 0.4807, 0.5775, 0.4486, 0.5455, 0.4486, 0.5134, 0.4807, 0.5134, 0.4807, 0.5455, 0.4486, 0.5134, 0.4486, 0.4813, 0.4807, 0.4813, 0.4807, 0.5134, 0.4486, 0.4813, 0.4486, 0.4492, 0.4807, 0.4492, 0.4807, 0.4813, 0.4486, 0.4492, 0.4486, 0.4171, 0.4807, 0.4171, 0.4807, 0.4492, 0.4486, 0.3209, 0.4486, 0.2888, 0.4807, 0.2888, 0.4807, 0.3209, 0.4486, 0.2246, 0.4486, 0.1925, 0.4807, 0.1925, 0.4807, 0.2246, 0.4486, 0.1925, 0.4486, 0.1604, 0.4807, 0.1604, 0.4807, 0.1925, 0.4486, 0.1604, 0.4486, 0.1283, 0.4807, 0.1283, 0.4807, 0.1604, 0.4486, 0.1283, 0.4486, 0.09626, 0.4807, 0.09626, 0.4807, 0.1283, 0.4807, 0.6096, 0.4807, 0.5775, 0.5127, 0.5775, 0.5127, 0.6096, 0.4807, 0.5775, 0.4807, 0.5455, 0.5127, 0.5455, 0.5127, 0.5775, 0.4807, 0.5455, 0.4807, 0.5134, 0.5127, 0.5134, 0.5127, 0.5455, 0.4807, 0.5134, 0.4807, 0.4813, 0.5127, 0.4813, 0.5127, 0.5134, 0.4807, 0.4813, 0.4807, 0.4492, 0.5127, 0.4492, 0.5127, 0.4813, 0.4807, 0.4492, 0.4807, 0.4171, 0.5127, 0.4171, 0.5127, 0.4492, 0.4807, 0.4171, 0.4807, 0.385, 0.5127, 0.385, 0.5127, 0.4171, 0.4807, 0.385, 0.4807, 0.3529, 0.5127, 0.3529, 0.5127, 0.385, 0.4807, 0.3209, 0.4807, 0.2888, 0.5127, 0.2888, 0.5127, 0.3209, 0.4807, 0.2246, 0.4807, 0.1925, 0.5127, 0.1925, 0.5127, 0.2246, 0.4807, 0.1925, 0.4807, 0.1604, 0.5127, 0.1604, 0.5127, 0.1925, 0.4807, 0.1604, 0.4807, 0.1283, 0.5127, 0.1283, 0.5127, 0.1604, 0.4807, 0.1283, 0.4807, 0.09626, 0.5127, 0.09626, 0.5127, 0.1283, 0.4807, 0.09626, 0.4807, 0.06417, 0.5127, 0.06417, 0.5127, 0.09626, 0.4807, 0.06417, 0.4807, 0.03209, 0.5127, 0.03209, 0.5127, 0.06417, 0.4807, 0.03209, 0.4807, 3.876e-08, 0.5127, 3.876e-08, 0.5127, 0.03209, 0.5127, 0.6096, 0.5127, 0.5775, 0.5447, 0.5775, 0.5447, 0.6096, 0.5127, 0.5775, 0.5127, 0.5455, 0.5447, 0.5455, 0.5447, 0.5775, 0.5127, 0.5455, 0.5127, 0.5134, 0.5447, 0.5134, 0.5447, 0.5455, 0.5127, 0.5134, 0.5127, 0.4813, 0.5447, 0.4813, 0.5447, 0.5134, 0.5127, 0.4813, 0.5127, 0.4492, 0.5447, 0.4492, 0.5447, 0.4813, 0.5127, 0.4492, 0.5127, 0.4171, 0.5447, 0.4171, 0.5447, 0.4492, 0.5127, 0.385, 0.5127, 0.3529, 0.5447, 0.3529, 0.5447, 0.385, 0.5127, 0.3209, 0.5127, 0.2888, 0.5447, 0.2888, 0.5447, 0.3209, 0.5127, 0.2246, 0.5127, 0.1925, 0.5447, 0.1925, 0.5447, 0.2246, 0.5127, 0.1925, 0.5127, 0.1604, 0.5447, 0.1604, 0.5447, 0.1925, 0.5127, 0.1604, 0.5127, 0.1283, 0.5447, 0.1283, 0.5447, 0.1604, 0.5127, 0.1283, 0.5127, 0.09626, 0.5447, 0.09626, 0.5447, 0.1283, 0.5127, 0.09626, 0.5127, 0.06417, 0.5447, 0.06417, 0.5447, 0.09626, 0.5127, 0.06417, 0.5127, 0.03209, 0.5447, 0.03209, 0.5447, 0.06417, 0.5127, 0.03209, 0.5127, 3.876e-08, 0.5447, 0.0, 0.5447, 0.03209, 0.5447, 0.6096, 0.5447, 0.5775, 0.5768, 0.5775, 0.5768, 0.6096, 0.5447, 0.5775, 0.5447, 0.5455, 0.5768, 0.5455, 0.5768, 0.5775, 0.5447, 0.5455, 0.5447, 0.5134, 0.5768, 0.5134, 0.5768, 0.5455, 0.5447, 0.5134, 0.5447, 0.4813, 0.5768, 0.4813, 0.5768, 0.5134, 0.5447, 0.4813, 0.5447, 0.4492, 0.5768, 0.4492, 0.5768, 0.4813, 0.5447, 0.4492, 0.5447, 0.4171, 0.5768, 0.4171, 0.5768, 0.4492, 0.5447, 0.385, 0.5447, 0.3529, 0.5768, 0.3529, 0.5768, 0.385, 0.5447, 0.3209, 0.5447, 0.2888, 0.5768, 0.2888, 0.5768, 0.3209, 0.5447, 0.2888, 0.5447, 0.2567, 0.5768, 0.2567, 0.5768, 0.2888, 0.5447, 0.2567, 0.5447, 0.2246, 0.5768, 0.2246, 0.5768, 0.2567, 0.5447, 0.2246, 0.5447, 0.1925, 0.5768, 0.1925, 0.5768, 0.2246, 0.5447, 0.1925, 0.5447, 0.1604, 0.5768, 0.1604, 0.5768, 0.1925, 0.5447, 0.1604, 0.5447, 0.1283, 0.5768, 0.1283, 0.5768, 0.1604, 0.5447, 0.1283, 0.5447, 0.09626, 0.5768, 0.09626, 0.5768, 0.1283, 0.5447, 0.09626, 0.5447, 0.06417, 0.5768, 0.06417, 0.5768, 0.09626, 0.5447, 0.06417, 0.5447, 0.03209, 0.5768, 0.03209, 0.5768, 0.06417, 0.5447, 0.03209, 0.5447, 0.0, 0.5768, 0.0, 0.5768, 0.03209, 0.5768, 0.6096, 0.5768, 0.5775, 0.6088, 0.5775, 0.6088, 0.6096, 0.5768, 0.5775, 0.5768, 0.5455, 0.6088, 0.5455, 0.6088, 0.5775, 0.5768, 0.5455, 0.5768, 0.5134, 0.6088, 0.5134, 0.6088, 0.5455, 0.5768, 0.5134, 0.5768, 0.4813, 0.6088, 0.4813, 0.6088, 0.5134, 0.5768, 0.4813, 0.5768, 0.4492, 0.6088, 0.4492, 0.6088, 0.4813, 0.5768, 0.4492, 0.5768, 0.4171, 0.6088, 0.4171, 0.6088, 0.4492, 0.5768, 0.385, 0.5768, 0.3529, 0.6088, 0.3529, 0.6088, 0.385, 0.5768, 0.3529, 0.5768, 0.3209, 0.6088, 0.3209, 0.6088, 0.3529, 0.5768, 0.3209, 0.5768, 0.2888, 0.6088, 0.2888, 0.6088, 0.3209, 0.5768, 0.2888, 0.5768, 0.2567, 0.6088, 0.2567, 0.6088, 0.2888, 0.5768, 0.1283, 0.5768, 0.09626, 0.6088, 0.09626, 0.6088, 0.1283, 0.5768, 0.09626, 0.5768, 0.06417, 0.6088, 0.06417, 0.6088, 0.09626, 0.5768, 0.06417, 0.5768, 0.03209, 0.6088, 0.03209, 0.6088, 0.06417, 0.5768, 0.03209, 0.5768, 0.0, 0.6088, 0.0, 0.6088, 0.03209])
me_grid_001.use_remesh_preserve_volume = False
me_grid_001.use_remesh_preserve_attributes = False
me_grid_001.use_mirror_vertex_groups = False
me_grid_001.update()

# ---- objects
ob_grid = bpy.data.objects.new('Grid', me_grid_001)

# ---- transforms, parenting, visibility, modifiers, constraints
ob_grid.location = (0.0, 0.0, 5.0)
ob_grid.lineart.crease_threshold = 0.0

# ---- collection membership
col_collection_1.objects.link(ob_grid)

# ---- scene / render settings (as saved in the file)
scene.frame_start = 1; scene.frame_end = 250; scene.frame_set(5)
scene.render.engine = 'BLENDER_EEVEE_NEXT'
scene.render.resolution_percentage = 50
scene.render.dither_intensity = 0.0
scene.cycles.use_denoising = False
scene.cycles.samples = 10
scene.cycles.sampling_pattern = 'TABULATED_SOBOL'
scene.cycles.light_sampling_threshold = 0.0
scene.cycles.use_adaptive_sampling = False
scene.cycles.use_light_tree = False
scene.cycles.blur_glossy = 0.0
scene.cycles.pixel_filter_type = 'GAUSSIAN'
scene.cycles.sample_clamp_indirect = 0.0
scene.view_settings.view_transform = 'Standard'
bpy.context.view_layer.update()

# ---- added for rendering (the .blend has no active camera and no usable light): camera, sun
cam_auto = bpy.data.cameras.new('AutoCamera')
cam_auto.lens = 50.0
cam_auto.sensor_width = 36.0
cam_auto.clip_end = 1380.2
ob_auto_camera = bpy.data.objects.new('AutoCamera', cam_auto)
scene.collection.objects.link(ob_auto_camera)
ob_auto_camera.location = (78.6441, -94.3729, 65.4153)
ob_auto_camera.rotation_euler = (1.09748, -7.21219e-08, 0.694738)
scene.camera = ob_auto_camera
light_auto_sun = bpy.data.lights.new('AutoSun', 'SUN')
light_auto_sun.energy = 3.0
light_auto_sun.angle = 0.0523599
ob_auto_sun = bpy.data.objects.new('AutoSun', light_auto_sun)
scene.collection.objects.link(ob_auto_sun)
ob_auto_sun.rotation_euler = (0.872665, 0.174533, 0.523599)
bpy.context.view_layer.update()
